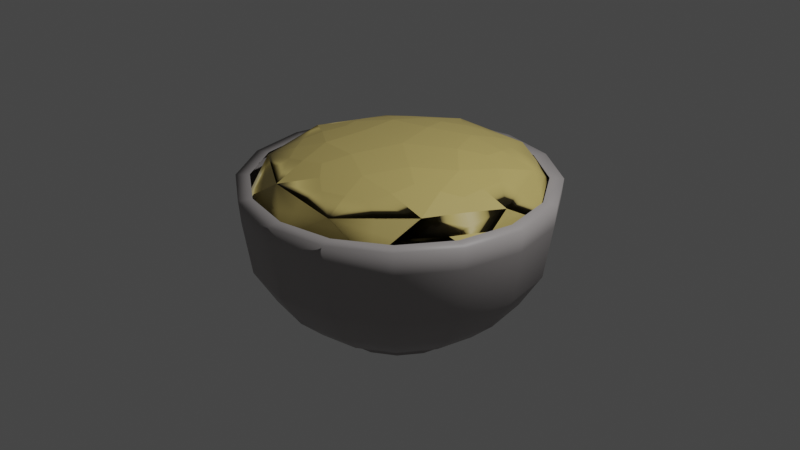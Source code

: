 # Source: porridge.blend  (saved by Blender 3.2.14; exported with 4.5.12 LTS)
import bpy
from mathutils import Matrix  # noqa: F401  (used for matrix-valued properties, if any)

bpy.ops.wm.read_factory_settings(use_empty=True)
scene = bpy.context.scene
scene.name = 'Scene'

# ---- collections
col_collection = bpy.data.collections.new('Collection'); scene.collection.children.link(col_collection)

# ---- materials (node trees are filled in below, after node groups)
mat_bowl = bpy.data.materials.new('Bowl')
mat_bowl.use_transparent_shadow = False
mat_bowl.diffuse_color = (0.3576, 0.3339, 0.3303, 1.0)
mat_bowl.roughness = 0.5
mat_oat = bpy.data.materials.new('Oat')
mat_oat.use_transparent_shadow = False
mat_oat.diffuse_color = (0.4037, 0.2951, 0.09747, 1.0)
mat_oat.roughness = 0.5
mat_material_002 = bpy.data.materials.new('Material.002')
mat_material_002.use_transparent_shadow = False
mat_material_002.diffuse_color = (0.563, 0.4439, 0.1478, 1.0)
mat_material_002.roughness = 0.5

# ---- material node trees
mat_bowl.use_nodes = True; mat_bowl.node_tree.nodes.clear()
_N = mat_bowl.node_tree.nodes; _L = mat_bowl.node_tree.links
n0 = _N.new('ShaderNodeBsdfPrincipled'); n0.name = 'Principled BSDF'; n0.location = (10, 300)
n0.distribution = 'GGX'
n0.subsurface_method = 'RANDOM_WALK_SKIN'
n0.inputs[0].default_value = (0.3576, 0.3339, 0.3303, 1.0)
n0.inputs[3].default_value = 1.45
n0.inputs[27].default_value = (0.0, 0.0, 0.0, 1.0)
n0.inputs[28].default_value = 1.0
n1 = _N.new('ShaderNodeOutputMaterial'); n1.name = 'Material Output'; n1.location = (300, 300)
n2 = _N.new('ShaderNodeNormalMap'); n2.name = 'Normal Map'; n2.location = (-300, -300)
n2.label = 'Normal/Map'
n2.inputs[0].default_value = 0.0
_L.new(n0.outputs[0], n1.inputs[0])
_L.new(n2.outputs[0], n0.inputs[5])
n1.is_active_output = True
mat_oat.use_nodes = True; mat_oat.node_tree.nodes.clear()
_N = mat_oat.node_tree.nodes; _L = mat_oat.node_tree.links
n0 = _N.new('ShaderNodeBsdfPrincipled'); n0.name = 'Principled BSDF'; n0.location = (10, 300)
n0.distribution = 'GGX'
n0.subsurface_method = 'RANDOM_WALK_SKIN'
n0.inputs[0].default_value = (0.4037, 0.2951, 0.09747, 1.0)
n0.inputs[3].default_value = 1.45
n0.inputs[27].default_value = (0.0, 0.0, 0.0, 1.0)
n0.inputs[28].default_value = 1.0
n1 = _N.new('ShaderNodeOutputMaterial'); n1.name = 'Material Output'; n1.location = (300, 300)
n2 = _N.new('ShaderNodeNormalMap'); n2.name = 'Normal Map'; n2.location = (-300, -300)
n2.label = 'Normal/Map'
n2.inputs[0].default_value = 0.0
_L.new(n0.outputs[0], n1.inputs[0])
_L.new(n2.outputs[0], n0.inputs[5])
n1.is_active_output = True
mat_material_002.use_nodes = True; mat_material_002.node_tree.nodes.clear()
_N = mat_material_002.node_tree.nodes; _L = mat_material_002.node_tree.links
n0 = _N.new('ShaderNodeBsdfPrincipled'); n0.name = 'Principled BSDF'; n0.location = (10, 300)
n0.distribution = 'GGX'
n0.subsurface_method = 'RANDOM_WALK_SKIN'
n0.inputs[0].default_value = (0.563, 0.4439, 0.1478, 1.0)
n0.inputs[3].default_value = 1.45
n0.inputs[27].default_value = (0.0, 0.0, 0.0, 1.0)
n0.inputs[28].default_value = 1.0
n1 = _N.new('ShaderNodeOutputMaterial'); n1.name = 'Material Output'; n1.location = (300, 300)
n2 = _N.new('ShaderNodeNormalMap'); n2.name = 'Normal Map'; n2.location = (-300, -300)
n2.label = 'Normal/Map'
n2.inputs[0].default_value = 0.0
_L.new(n0.outputs[0], n1.inputs[0])
_L.new(n2.outputs[0], n0.inputs[5])
n1.is_active_output = True

# ---- world
world_world = bpy.data.worlds.new('World'); scene.world = world_world
world_world.use_nodes = True; world_world.node_tree.nodes.clear()
_N = world_world.node_tree.nodes; _L = world_world.node_tree.links
n0 = _N.new('ShaderNodeOutputWorld'); n0.name = 'World Output'; n0.location = (300, 300)
n1 = _N.new('ShaderNodeBackground'); n1.name = 'Background'; n1.location = (10, 300)
n1.inputs[0].default_value = (0.05088, 0.05088, 0.05088, 1.0)
_L.new(n1.outputs[0], n0.inputs[0])
n0.is_active_output = True
world_world.color = (0.05088, 0.05088, 0.05088)
world_world.use_sun_shadow = False
world_world.sun_shadow_jitter_overblur = 0.0

# ---- cameras
cam_camera = bpy.data.cameras.new('Camera')
cam_camera.clip_end = 100.0
cam_camera.ortho_scale = 7.314

# ---- lights
light_light = bpy.data.lights.new('Light', 'POINT')
light_light.transmission_factor = 0.0
light_light.energy = 1000.0
light_light.shadow_soft_size = 0.1
light_light.shadow_maximum_resolution = 0.006
light_light.use_absolute_resolution = True

# ---- meshes
me_plane_001 = bpy.data.meshes.new('Plane.001')
me_plane_001.from_pydata([(1.191, 0.6961, 1.457e-07), (0.9359, 1.041, 1.809e-07), (1.045, 0.8353, 1.58e-07), (1.105, 0.7093, 1.437e-07), (0.6938, 1.306, 2.06e-07), (0.3258, 1.532, 2.202e-07), (-0.2345, 1.614, 2.069e-07), (-0.4666, 1.634, 1.994e-07), (1.197, 5.561e-05, 5.231e-08), (-0.4723, 1.491, 1.799e-07), (1.191, 0.6431, 0.2664), (0.9359, 0.9617, 0.3983), (1.045, 0.7717, 0.3197), (1.105, 0.6553, 0.2715), (0.6938, 1.207, 0.4998), (0.3258, 1.415, 0.5861), (-0.2345, 1.492, 0.6178), (-0.4666, 1.51, 0.6254), (1.197, 5.136e-05, 2.133e-05), (-0.4723, 1.378, 0.5707), (1.191, 0.4922, 0.4922), (0.9359, 0.736, 0.736), (1.045, 0.5907, 0.5907), (1.105, 0.5016, 0.5016), (0.6938, 0.9236, 0.9236), (0.3258, 1.083, 1.083), (-0.2345, 1.142, 1.142), (-0.4666, 1.156, 1.156), (1.197, 3.929e-05, 3.936e-05), (-0.4723, 1.054, 1.054), (1.191, 0.2664, 0.6431), (0.9359, 0.3983, 0.9617), (1.045, 0.3197, 0.7717), (1.105, 0.2715, 0.6553), (0.6938, 0.4998, 1.207), (0.3258, 0.5861, 1.415), (-0.2345, 0.6178, 1.492), (-0.4666, 0.6254, 1.51), (1.197, 2.123e-05, 5.14e-05), (-0.4723, 0.5707, 1.378), (1.191, -1.761e-07, 0.6961), (0.9359, -2.264e-07, 1.041), (1.045, -1.945e-07, 0.8353), (1.105, -1.747e-07, 0.7093), (0.6938, -2.631e-07, 1.306), (0.3258, -2.872e-07, 1.532), (-0.2345, -2.774e-07, 1.614), (-0.4666, -2.708e-07, 1.634), (1.197, -5.231e-08, 5.561e-05), (-0.4723, -2.451e-07, 1.491), (1.191, -0.2664, 0.6431), (0.9359, -0.3983, 0.9617), (1.045, -0.3197, 0.7717), (1.105, -0.2715, 0.6553), (0.6938, -0.4998, 1.207), (0.3258, -0.5861, 1.415), (-0.2345, -0.6178, 1.492), (-0.4666, -0.6254, 1.51), (1.197, -2.133e-05, 5.136e-05), (-0.4723, -0.5707, 1.378), (1.191, -0.4922, 0.4922), (0.9359, -0.736, 0.736), (1.045, -0.5907, 0.5907), (1.105, -0.5016, 0.5016), (0.6938, -0.9236, 0.9236), (0.3258, -1.083, 1.083), (-0.2345, -1.142, 1.142), (-0.4666, -1.156, 1.156), (1.197, -3.936e-05, 3.929e-05), (-0.4723, -1.054, 1.054), (1.191, -0.6431, 0.2664), (0.9359, -0.9617, 0.3983), (1.045, -0.7717, 0.3197), (1.105, -0.6553, 0.2715), (0.6938, -1.207, 0.4998), (0.3258, -1.415, 0.5861), (-0.2345, -1.492, 0.6178), (-0.4666, -1.51, 0.6254), (1.197, -5.14e-05, 2.123e-05), (-0.4723, -1.378, 0.5707), (1.191, -0.6961, -2.065e-07), (0.9359, -1.041, -2.719e-07), (1.045, -0.8353, -2.311e-07), (1.105, -0.7093, -2.057e-07), (0.6938, -1.306, -3.202e-07), (0.3258, -1.532, -3.541e-07), (-0.2345, -1.614, -3.48e-07), (-0.4666, -1.634, -3.423e-07), (1.197, -5.561e-05, -5.232e-08), (-0.4723, -1.491, -3.103e-07), (1.191, -0.6431, -0.2664), (0.9359, -0.9617, -0.3983), (1.045, -0.7717, -0.3197), (1.105, -0.6553, -0.2715), (0.6938, -1.207, -0.4998), (0.3258, -1.415, -0.5861), (-0.2345, -1.492, -0.6178), (-0.4666, -1.51, -0.6254), (1.197, -5.136e-05, -2.133e-05), (-0.4723, -1.378, -0.5707), (1.191, -0.4922, -0.4922), (0.9359, -0.736, -0.736), (1.045, -0.5907, -0.5907), (1.105, -0.5016, -0.5016), (0.6938, -0.9236, -0.9236), (0.3258, -1.083, -1.083), (-0.2345, -1.142, -1.142), (-0.4666, -1.156, -1.156), (1.197, -3.929e-05, -3.936e-05), (-0.4723, -1.054, -1.054), (1.191, -0.2664, -0.6431), (0.9359, -0.3983, -0.9617), (1.045, -0.3197, -0.7717), (1.105, -0.2715, -0.6553), (0.6938, -0.4998, -1.207), (0.3258, -0.5861, -1.415), (-0.2345, -0.6178, -1.492), (-0.4666, -0.6254, -1.51), (1.197, -2.123e-05, -5.14e-05), (-0.4723, -0.5707, -1.378), (1.191, 1.54e-07, -0.6961), (0.9359, 1.933e-07, -1.041), (1.045, 1.68e-07, -0.8353), (1.105, 1.522e-07, -0.7093), (0.6938, 2.216e-07, -1.306), (0.3258, 2.385e-07, -1.532), (-0.2345, 2.261e-07, -1.614), (-0.4666, 2.189e-07, -1.634), (1.197, 5.231e-08, -5.561e-05), (-0.4723, 1.977e-07, -1.491), (1.191, 0.2664, -0.6431), (0.9359, 0.3983, -0.9617), (1.045, 0.3197, -0.7717), (1.105, 0.2715, -0.6553), (0.6938, 0.4998, -1.207), (0.3258, 0.5861, -1.415), (-0.2345, 0.6178, -1.492), (-0.4666, 0.6254, -1.51), (1.197, 2.133e-05, -5.136e-05), (-0.4723, 0.5707, -1.378), (1.191, 0.4922, -0.4922), (0.9359, 0.736, -0.736), (1.045, 0.5907, -0.5907), (1.105, 0.5016, -0.5016), (0.6938, 0.9236, -0.9236), (0.3258, 1.083, -1.083), (-0.2345, 1.142, -1.142), (-0.4666, 1.156, -1.156), (1.197, 3.936e-05, -3.929e-05), (-0.4723, 1.054, -1.054), (1.191, 0.6431, -0.2664), (0.9359, 0.9617, -0.3983), (1.045, 0.7717, -0.3197), (1.105, 0.6553, -0.2715), (0.6938, 1.207, -0.4998), (0.3258, 1.415, -0.5861), (-0.2345, 1.492, -0.6178), (-0.4666, 1.51, -0.6254), (1.197, 5.14e-05, -2.123e-05), (-0.4723, 1.378, -0.5707)], [], [(4, 5, 15, 14), (14, 15, 25, 24), (24, 25, 35, 34), (34, 35, 45, 44), (44, 45, 55, 54), (54, 55, 65, 64), (64, 65, 75, 74), (74, 75, 85, 84), (84, 85, 95, 94), (94, 95, 105, 104), (104, 105, 115, 114), (114, 115, 125, 124), (124, 125, 135, 134), (134, 135, 145, 144), (144, 145, 155, 154), (154, 155, 5, 4), (1, 4, 14, 11), (11, 14, 24, 21), (21, 24, 34, 31), (31, 34, 44, 41), (41, 44, 54, 51), (51, 54, 64, 61), (61, 64, 74, 71), (71, 74, 84, 81), (81, 84, 94, 91), (91, 94, 104, 101), (101, 104, 114, 111), (111, 114, 124, 121), (121, 124, 134, 131), (131, 134, 144, 141), (141, 144, 154, 151), (151, 154, 4, 1), (2, 1, 11, 12), (12, 11, 21, 22), (22, 21, 31, 32), (32, 31, 41, 42), (42, 41, 51, 52), (52, 51, 61, 62), (62, 61, 71, 72), (72, 71, 81, 82), (82, 81, 91, 92), (92, 91, 101, 102), (102, 101, 111, 112), (112, 111, 121, 122), (122, 121, 131, 132), (132, 131, 141, 142), (142, 141, 151, 152), (152, 151, 1, 2), (3, 2, 12, 13), (13, 12, 22, 23), (23, 22, 32, 33), (33, 32, 42, 43), (43, 42, 52, 53), (53, 52, 62, 63), (63, 62, 72, 73), (73, 72, 82, 83), (83, 82, 92, 93), (93, 92, 102, 103), (103, 102, 112, 113), (113, 112, 122, 123), (123, 122, 132, 133), (133, 132, 142, 143), (143, 142, 152, 153), (153, 152, 2, 3), (0, 3, 13, 10), (10, 13, 23, 20), (20, 23, 33, 30), (30, 33, 43, 40), (40, 43, 53, 50), (50, 53, 63, 60), (60, 63, 73, 70), (70, 73, 83, 80), (80, 83, 93, 90), (90, 93, 103, 100), (100, 103, 113, 110), (110, 113, 123, 120), (120, 123, 133, 130), (130, 133, 143, 140), (140, 143, 153, 150), (150, 153, 3, 0), (5, 6, 16, 15), (15, 16, 26, 25), (25, 26, 36, 35), (35, 36, 46, 45), (45, 46, 56, 55), (55, 56, 66, 65), (65, 66, 76, 75), (75, 76, 86, 85), (85, 86, 96, 95), (95, 96, 106, 105), (105, 106, 116, 115), (115, 116, 126, 125), (125, 126, 136, 135), (135, 136, 146, 145), (145, 146, 156, 155), (155, 156, 6, 5), (6, 7, 17, 16), (16, 17, 27, 26), (26, 27, 37, 36), (36, 37, 47, 46), (46, 47, 57, 56), (56, 57, 67, 66), (66, 67, 77, 76), (76, 77, 87, 86), (86, 87, 97, 96), (96, 97, 107, 106), (106, 107, 117, 116), (116, 117, 127, 126), (126, 127, 137, 136), (136, 137, 147, 146), (146, 147, 157, 156), (156, 157, 7, 6), (8, 0, 10, 18), (18, 10, 20, 28), (28, 20, 30, 38), (38, 30, 40, 48), (48, 40, 50, 58), (58, 50, 60, 68), (68, 60, 70, 78), (78, 70, 80, 88), (88, 80, 90, 98), (98, 90, 100, 108), (108, 100, 110, 118), (118, 110, 120, 128), (128, 120, 130, 138), (138, 130, 140, 148), (148, 140, 150, 158), (158, 150, 0, 8), (7, 9, 19, 17), (17, 19, 29, 27), (27, 29, 39, 37), (37, 39, 49, 47), (47, 49, 59, 57), (57, 59, 69, 67), (67, 69, 79, 77), (77, 79, 89, 87), (87, 89, 99, 97), (97, 99, 109, 107), (107, 109, 119, 117), (117, 119, 129, 127), (127, 129, 139, 137), (137, 139, 149, 147), (147, 149, 159, 157), (157, 159, 9, 7)])
me_plane_001.polygons.foreach_set('use_smooth', [True] * 144)
_uv = me_plane_001.uv_layers.new(name='UVMap')
_uv.uv.foreach_set('vector', [0.0, 0.6938, 0.0, 0.3258, 0.0625, 0.3258, 0.0625, 0.6938, 0.0625, 0.6938, 0.0625, 0.3258, 0.125, 0.3258, 0.125, 0.6938, 0.125, 0.6938, 0.125, 0.3258, 0.1875, 0.3258, 0.1875, 0.6938, 0.1875, 0.6938, 0.1875, 0.3258, 0.25, 0.3258, 0.25, 0.6938, 0.25, 0.6938, 0.25, 0.3258, 0.3125, 0.3258, 0.3125, 0.6938, 0.3125, 0.6938, 0.3125, 0.3258, 0.375, 0.3258, 0.375, 0.6938, 0.375, 0.6938, 0.375, 0.3258, 0.4375, 0.3258, 0.4375, 0.6938, 0.4375, 0.6938, 0.4375, 0.3258, 0.5, 0.3258, 0.5, 0.6938, 0.5, 0.6938, 0.5, 0.3258, 0.5625, 0.3258, 0.5625, 0.6938, 0.5625, 0.6938, 0.5625, 0.3258, 0.625, 0.3258, 0.625, 0.6938, 0.625, 0.6938, 0.625, 0.3258, 0.6875, 0.3258, 0.6875, 0.6938, 0.6875, 0.6938, 0.6875, 0.3258, 0.75, 0.3258, 0.75, 0.6938, 0.75, 0.6938, 0.75, 0.3258, 0.8125, 0.3258, 0.8125, 0.6938, 0.8125, 0.6938, 0.8125, 0.3258, 0.875, 0.3258, 0.875, 0.6938, 0.875, 0.6938, 0.875, 0.3258, 0.9375, 0.3258, 0.9375, 0.6938, 0.9375, 0.6938, 0.9375, 0.3258, 1.0, 0.3258, 1.0, 0.6938, 0.0, 0.9359, 0.0, 0.6938, 0.0625, 0.6938, 0.0625, 0.9359, 0.0625, 0.9359, 0.0625, 0.6938, 0.125, 0.6938, 0.125, 0.9359, 0.125, 0.9359, 0.125, 0.6938, 0.1875, 0.6938, 0.1875, 0.9359, 0.1875, 0.9359, 0.1875, 0.6938, 0.25, 0.6938, 0.25, 0.9359, 0.25, 0.9359, 0.25, 0.6938, 0.3125, 0.6938, 0.3125, 0.9359, 0.3125, 0.9359, 0.3125, 0.6938, 0.375, 0.6938, 0.375, 0.9359, 0.375, 0.9359, 0.375, 0.6938, 0.4375, 0.6938, 0.4375, 0.9359, 0.4375, 0.9359, 0.4375, 0.6938, 0.5, 0.6938, 0.5, 0.9359, 0.5, 0.9359, 0.5, 0.6938, 0.5625, 0.6938, 0.5625, 0.9359, 0.5625, 0.9359, 0.5625, 0.6938, 0.625, 0.6938, 0.625, 0.9359, 0.625, 0.9359, 0.625, 0.6938, 0.6875, 0.6938, 0.6875, 0.9359, 0.6875, 0.9359, 0.6875, 0.6938, 0.75, 0.6938, 0.75, 0.9359, 0.75, 0.9359, 0.75, 0.6938, 0.8125, 0.6938, 0.8125, 0.9359, 0.8125, 0.9359, 0.8125, 0.6938, 0.875, 0.6938, 0.875, 0.9359, 0.875, 0.9359, 0.875, 0.6938, 0.9375, 0.6938, 0.9375, 0.9359, 0.9375, 0.9359, 0.9375, 0.6938, 1.0, 0.6938, 1.0, 0.9359, 0.0, 1.045, 0.0, 0.9359, 0.0625, 0.9359, 0.0625, 1.045, 0.0625, 1.045, 0.0625, 0.9359, 0.125, 0.9359, 0.125, 1.045, 0.125, 1.045, 0.125, 0.9359, 0.1875, 0.9359, 0.1875, 1.045, 0.1875, 1.045, 0.1875, 0.9359, 0.25, 0.9359, 0.25, 1.045, 0.25, 1.045, 0.25, 0.9359, 0.3125, 0.9359, 0.3125, 1.045, 0.3125, 1.045, 0.3125, 0.9359, 0.375, 0.9359, 0.375, 1.045, 0.375, 1.045, 0.375, 0.9359, 0.4375, 0.9359, 0.4375, 1.045, 0.4375, 1.045, 0.4375, 0.9359, 0.5, 0.9359, 0.5, 1.045, 0.5, 1.045, 0.5, 0.9359, 0.5625, 0.9359, 0.5625, 1.045, 0.5625, 1.045, 0.5625, 0.9359, 0.625, 0.9359, 0.625, 1.045, 0.625, 1.045, 0.625, 0.9359, 0.6875, 0.9359, 0.6875, 1.045, 0.6875, 1.045, 0.6875, 0.9359, 0.75, 0.9359, 0.75, 1.045, 0.75, 1.045, 0.75, 0.9359, 0.8125, 0.9359, 0.8125, 1.045, 0.8125, 1.045, 0.8125, 0.9359, 0.875, 0.9359, 0.875, 1.045, 0.875, 1.045, 0.875, 0.9359, 0.9375, 0.9359, 0.9375, 1.045, 0.9375, 1.045, 0.9375, 0.9359, 1.0, 0.9359, 1.0, 1.045, 0.0, 1.105, 0.0, 1.045, 0.0625, 1.045, 0.0625, 1.105, 0.0625, 1.105, 0.0625, 1.045, 0.125, 1.045, 0.125, 1.105, 0.125, 1.105, 0.125, 1.045, 0.1875, 1.045, 0.1875, 1.105, 0.1875, 1.105, 0.1875, 1.045, 0.25, 1.045, 0.25, 1.105, 0.25, 1.105, 0.25, 1.045, 0.3125, 1.045, 0.3125, 1.105, 0.3125, 1.105, 0.3125, 1.045, 0.375, 1.045, 0.375, 1.105, 0.375, 1.105, 0.375, 1.045, 0.4375, 1.045, 0.4375, 1.105, 0.4375, 1.105, 0.4375, 1.045, 0.5, 1.045, 0.5, 1.105, 0.5, 1.105, 0.5, 1.045, 0.5625, 1.045, 0.5625, 1.105, 0.5625, 1.105, 0.5625, 1.045, 0.625, 1.045, 0.625, 1.105, 0.625, 1.105, 0.625, 1.045, 0.6875, 1.045, 0.6875, 1.105, 0.6875, 1.105, 0.6875, 1.045, 0.75, 1.045, 0.75, 1.105, 0.75, 1.105, 0.75, 1.045, 0.8125, 1.045, 0.8125, 1.105, 0.8125, 1.105, 0.8125, 1.045, 0.875, 1.045, 0.875, 1.105, 0.875, 1.105, 0.875, 1.045, 0.9375, 1.045, 0.9375, 1.105, 0.9375, 1.105, 0.9375, 1.045, 1.0, 1.045, 1.0, 1.105, 0.0, 1.191, 0.0, 1.105, 0.0625, 1.105, 0.0625, 1.191, 0.0625, 1.191, 0.0625, 1.105, 0.125, 1.105, 0.125, 1.191, 0.125, 1.191, 0.125, 1.105, 0.1875, 1.105, 0.1875, 1.191, 0.1875, 1.191, 0.1875, 1.105, 0.25, 1.105, 0.25, 1.191, 0.25, 1.191, 0.25, 1.105, 0.3125, 1.105, 0.3125, 1.191, 0.3125, 1.191, 0.3125, 1.105, 0.375, 1.105, 0.375, 1.191, 0.375, 1.191, 0.375, 1.105, 0.4375, 1.105, 0.4375, 1.191, 0.4375, 1.191, 0.4375, 1.105, 0.5, 1.105, 0.5, 1.191, 0.5, 1.191, 0.5, 1.105, 0.5625, 1.105, 0.5625, 1.191, 0.5625, 1.191, 0.5625, 1.105, 0.625, 1.105, 0.625, 1.191, 0.625, 1.191, 0.625, 1.105, 0.6875, 1.105, 0.6875, 1.191, 0.6875, 1.191, 0.6875, 1.105, 0.75, 1.105, 0.75, 1.191, 0.75, 1.191, 0.75, 1.105, 0.8125, 1.105, 0.8125, 1.191, 0.8125, 1.191, 0.8125, 1.105, 0.875, 1.105, 0.875, 1.191, 0.875, 1.191, 0.875, 1.105, 0.9375, 1.105, 0.9375, 1.191, 0.9375, 1.191, 0.9375, 1.105, 1.0, 1.105, 1.0, 1.191, 0.0, 0.3258, 0.0, -0.2345, 0.0625, -0.2345, 0.0625, 0.3258, 0.0625, 0.3258, 0.0625, -0.2345, 0.125, -0.2345, 0.125, 0.3258, 0.125, 0.3258, 0.125, -0.2345, 0.1875, -0.2345, 0.1875, 0.3258, 0.1875, 0.3258, 0.1875, -0.2345, 0.25, -0.2345, 0.25, 0.3258, 0.25, 0.3258, 0.25, -0.2345, 0.3125, -0.2345, 0.3125, 0.3258, 0.3125, 0.3258, 0.3125, -0.2345, 0.375, -0.2345, 0.375, 0.3258, 0.375, 0.3258, 0.375, -0.2345, 0.4375, -0.2345, 0.4375, 0.3258, 0.4375, 0.3258, 0.4375, -0.2345, 0.5, -0.2345, 0.5, 0.3258, 0.5, 0.3258, 0.5, -0.2345, 0.5625, -0.2345, 0.5625, 0.3258, 0.5625, 0.3258, 0.5625, -0.2345, 0.625, -0.2345, 0.625, 0.3258, 0.625, 0.3258, 0.625, -0.2345, 0.6875, -0.2345, 0.6875, 0.3258, 0.6875, 0.3258, 0.6875, -0.2345, 0.75, -0.2345, 0.75, 0.3258, 0.75, 0.3258, 0.75, -0.2345, 0.8125, -0.2345, 0.8125, 0.3258, 0.8125, 0.3258, 0.8125, -0.2345, 0.875, -0.2345, 0.875, 0.3258, 0.875, 0.3258, 0.875, -0.2345, 0.9375, -0.2345, 0.9375, 0.3258, 0.9375, 0.3258, 0.9375, -0.2345, 1.0, -0.2345, 1.0, 0.3258, 0.0, -0.2345, 0.0, -0.4666, 0.0625, -0.4666, 0.0625, -0.2345, 0.0625, -0.2345, 0.0625, -0.4666, 0.125, -0.4666, 0.125, -0.2345, 0.125, -0.2345, 0.125, -0.4666, 0.1875, -0.4666, 0.1875, -0.2345, 0.1875, -0.2345, 0.1875, -0.4666, 0.25, -0.4666, 0.25, -0.2345, 0.25, -0.2345, 0.25, -0.4666, 0.3125, -0.4666, 0.3125, -0.2345, 0.3125, -0.2345, 0.3125, -0.4666, 0.375, -0.4666, 0.375, -0.2345, 0.375, -0.2345, 0.375, -0.4666, 0.4375, -0.4666, 0.4375, -0.2345, 0.4375, -0.2345, 0.4375, -0.4666, 0.5, -0.4666, 0.5, -0.2345, 0.5, -0.2345, 0.5, -0.4666, 0.5625, -0.4666, 0.5625, -0.2345, 0.5625, -0.2345, 0.5625, -0.4666, 0.625, -0.4666, 0.625, -0.2345, 0.625, -0.2345, 0.625, -0.4666, 0.6875, -0.4666, 0.6875, -0.2345, 0.6875, -0.2345, 0.6875, -0.4666, 0.75, -0.4666, 0.75, -0.2345, 0.75, -0.2345, 0.75, -0.4666, 0.8125, -0.4666, 0.8125, -0.2345, 0.8125, -0.2345, 0.8125, -0.4666, 0.875, -0.4666, 0.875, -0.2345, 0.875, -0.2345, 0.875, -0.4666, 0.9375, -0.4666, 0.9375, -0.2345, 0.9375, -0.2345, 0.9375, -0.4666, 1.0, -0.4666, 1.0, -0.2345, 0.0, 1.197, 0.0, 1.191, 0.0625, 1.191, 0.0625, 1.197, 0.0625, 1.197, 0.0625, 1.191, 0.125, 1.191, 0.125, 1.197, 0.125, 1.197, 0.125, 1.191, 0.1875, 1.191, 0.1875, 1.197, 0.1875, 1.197, 0.1875, 1.191, 0.25, 1.191, 0.25, 1.197, 0.25, 1.197, 0.25, 1.191, 0.3125, 1.191, 0.3125, 1.197, 0.3125, 1.197, 0.3125, 1.191, 0.375, 1.191, 0.375, 1.197, 0.375, 1.197, 0.375, 1.191, 0.4375, 1.191, 0.4375, 1.197, 0.4375, 1.197, 0.4375, 1.191, 0.5, 1.191, 0.5, 1.197, 0.5, 1.197, 0.5, 1.191, 0.5625, 1.191, 0.5625, 1.197, 0.5625, 1.197, 0.5625, 1.191, 0.625, 1.191, 0.625, 1.197, 0.625, 1.197, 0.625, 1.191, 0.6875, 1.191, 0.6875, 1.197, 0.6875, 1.197, 0.6875, 1.191, 0.75, 1.191, 0.75, 1.197, 0.75, 1.197, 0.75, 1.191, 0.8125, 1.191, 0.8125, 1.197, 0.8125, 1.197, 0.8125, 1.191, 0.875, 1.191, 0.875, 1.197, 0.875, 1.197, 0.875, 1.191, 0.9375, 1.191, 0.9375, 1.197, 0.9375, 1.197, 0.9375, 1.191, 1.0, 1.191, 1.0, 1.197, 0.0, -0.4666, 0.0, -0.4723, 0.0625, -0.4723, 0.0625, -0.4666, 0.0625, -0.4666, 0.0625, -0.4723, 0.125, -0.4723, 0.125, -0.4666, 0.125, -0.4666, 0.125, -0.4723, 0.1875, -0.4723, 0.1875, -0.4666, 0.1875, -0.4666, 0.1875, -0.4723, 0.25, -0.4723, 0.25, -0.4666, 0.25, -0.4666, 0.25, -0.4723, 0.3125, -0.4723, 0.3125, -0.4666, 0.3125, -0.4666, 0.3125, -0.4723, 0.375, -0.4723, 0.375, -0.4666, 0.375, -0.4666, 0.375, -0.4723, 0.4375, -0.4723, 0.4375, -0.4666, 0.4375, -0.4666, 0.4375, -0.4723, 0.5, -0.4723, 0.5, -0.4666, 0.5, -0.4666, 0.5, -0.4723, 0.5625, -0.4723, 0.5625, -0.4666, 0.5625, -0.4666, 0.5625, -0.4723, 0.625, -0.4723, 0.625, -0.4666, 0.625, -0.4666, 0.625, -0.4723, 0.6875, -0.4723, 0.6875, -0.4666, 0.6875, -0.4666, 0.6875, -0.4723, 0.75, -0.4723, 0.75, -0.4666, 0.75, -0.4666, 0.75, -0.4723, 0.8125, -0.4723, 0.8125, -0.4666, 0.8125, -0.4666, 0.8125, -0.4723, 0.875, -0.4723, 0.875, -0.4666, 0.875, -0.4666, 0.875, -0.4723, 0.9375, -0.4723, 0.9375, -0.4666, 0.9375, -0.4666, 0.9375, -0.4723, 1.0, -0.4723, 1.0, -0.4666])
me_plane_001.materials.append(mat_bowl)
me_plane_001.update()
me_plane_001.normals_split_custom_set([tuple(v) for v in zip(*[iter([0.6284, 0.7779, 2.85e-07, 0.3335, 0.9427, 3.478e-07, 0.3335, 0.871, 0.3608, 0.6284, 0.7187, 0.2977, 0.6284, 0.7187, 0.2977, 0.3335, 0.871, 0.3608, 0.3335, 0.6666, 0.6666, 0.6284, 0.5501, 0.5501, 0.6284, 0.5501, 0.5501, 0.3335, 0.6666, 0.6666, 0.3335, 0.3608, 0.871, 0.6284, 0.2977, 0.7187, 0.6284, 0.2977, 0.7187, 0.3335, 0.3608, 0.871, 0.3335, -1.915e-07, 0.9427, 0.6284, -1.99e-07, 0.7779, 0.6284, -1.99e-07, 0.7779, 0.3335, -1.915e-07, 0.9427, 0.3335, -0.3608, 0.871, 0.6284, -0.2977, 0.7187, 0.6284, -0.2977, 0.7187, 0.3335, -0.3608, 0.871, 0.3335, -0.6666, 0.6666, 0.6284, -0.5501, 0.5501, 0.6284, -0.5501, 0.5501, 0.3335, -0.6666, 0.6666, 0.3335, -0.871, 0.3608, 0.6284, -0.7187, 0.2977, 0.6284, -0.7187, 0.2977, 0.3335, -0.871, 0.3608, 0.3335, -0.9427, -3.73e-07, 0.6284, -0.7779, -2.923e-07, 0.6284, -0.7779, -2.923e-07, 0.3335, -0.9427, -3.73e-07, 0.3335, -0.871, -0.3608, 0.6284, -0.7187, -0.2977, 0.6284, -0.7187, -0.2977, 0.3335, -0.871, -0.3608, 0.3335, -0.6666, -0.6666, 0.6284, -0.5501, -0.5501, 0.6284, -0.5501, -0.5501, 0.3335, -0.6666, -0.6666, 0.3335, -0.3608, -0.871, 0.6284, -0.2977, -0.7187, 0.6284, -0.2977, -0.7187, 0.3335, -0.3608, -0.871, 0.3335, 3.528e-07, -0.9427, 0.6284, 2.801e-07, -0.7779, 0.6284, 2.801e-07, -0.7779, 0.3335, 3.528e-07, -0.9427, 0.3335, 0.3608, -0.871, 0.6284, 0.2977, -0.7187, 0.6284, 0.2977, -0.7187, 0.3335, 0.3608, -0.871, 0.3335, 0.6666, -0.6666, 0.6284, 0.5501, -0.5501, 0.6284, 0.5501, -0.5501, 0.3335, 0.6666, -0.6666, 0.3335, 0.871, -0.3608, 0.6284, 0.7187, -0.2977, 0.6284, 0.7187, -0.2977, 0.3335, 0.871, -0.3608, 0.3335, 0.9427, 3.478e-07, 0.6284, 0.7779, 2.85e-07, 0.8098, 0.5867, 1.457e-07, 0.6284, 0.7779, 2.85e-07, 0.6284, 0.7187, 0.2977, 0.8098, 0.542, 0.2245, 0.8098, 0.542, 0.2245, 0.6284, 0.7187, 0.2977, 0.6284, 0.5501, 0.5501, 0.8098, 0.4149, 0.4149, 0.8098, 0.4149, 0.4149, 0.6284, 0.5501, 0.5501, 0.6284, 0.2977, 0.7187, 0.8098, 0.2245, 0.542, 0.8098, 0.2245, 0.542, 0.6284, 0.2977, 0.7187, 0.6284, -1.99e-07, 0.7779, 0.8098, -1.36e-07, 0.5867, 0.8098, -1.36e-07, 0.5867, 0.6284, -1.99e-07, 0.7779, 0.6284, -0.2977, 0.7187, 0.8098, -0.2245, 0.542, 0.8098, -0.2245, 0.542, 0.6284, -0.2977, 0.7187, 0.6284, -0.5501, 0.5501, 0.8098, -0.4149, 0.4149, 0.8098, -0.4149, 0.4149, 0.6284, -0.5501, 0.5501, 0.6284, -0.7187, 0.2977, 0.8098, -0.542, 0.2245, 0.8098, -0.542, 0.2245, 0.6284, -0.7187, 0.2977, 0.6284, -0.7779, -2.923e-07, 0.8098, -0.5867, -1.676e-07, 0.8098, -0.5867, -1.676e-07, 0.6284, -0.7779, -2.923e-07, 0.6284, -0.7187, -0.2977, 0.8098, -0.542, -0.2245, 0.8098, -0.542, -0.2245, 0.6284, -0.7187, -0.2977, 0.6284, -0.5501, -0.5501, 0.8098, -0.4149, -0.4149, 0.8098, -0.4149, -0.4149, 0.6284, -0.5501, -0.5501, 0.6284, -0.2977, -0.7187, 0.8098, -0.2245, -0.542, 0.8098, -0.2245, -0.542, 0.6284, -0.2977, -0.7187, 0.6284, 2.801e-07, -0.7779, 0.8098, 1.919e-07, -0.5867, 0.8098, 1.919e-07, -0.5867, 0.6284, 2.801e-07, -0.7779, 0.6284, 0.2977, -0.7187, 0.8098, 0.2245, -0.542, 0.8098, 0.2245, -0.542, 0.6284, 0.2977, -0.7187, 0.6284, 0.5501, -0.5501, 0.8098, 0.4149, -0.4149, 0.8098, 0.4149, -0.4149, 0.6284, 0.5501, -0.5501, 0.6284, 0.7187, -0.2977, 0.8098, 0.542, -0.2245, 0.8098, 0.542, -0.2245, 0.6284, 0.7187, -0.2977, 0.6284, 0.7779, 2.85e-07, 0.8098, 0.5867, 1.457e-07, 0.8923, 0.4514, 9.54e-08, 0.8098, 0.5867, 1.457e-07, 0.8098, 0.542, 0.2245, 0.8923, 0.4171, 0.1727, 0.8923, 0.4171, 0.1727, 0.8098, 0.542, 0.2245, 0.8098, 0.4149, 0.4149, 0.8923, 0.3192, 0.3192, 0.8923, 0.3192, 0.3192, 0.8098, 0.4149, 0.4149, 0.8098, 0.2245, 0.542, 0.8923, 0.1727, 0.4171, 0.8923, 0.1727, 0.4171, 0.8098, 0.2245, 0.542, 0.8098, -1.36e-07, 0.5867, 0.8923, -1.3e-07, 0.4514, 0.8923, -1.3e-07, 0.4514, 0.8098, -1.36e-07, 0.5867, 0.8098, -0.2245, 0.542, 0.8923, -0.1727, 0.4171, 0.8923, -0.1727, 0.4171, 0.8098, -0.2245, 0.542, 0.8098, -0.4149, 0.4149, 0.8923, -0.3192, 0.3192, 0.8923, -0.3192, 0.3192, 0.8098, -0.4149, 0.4149, 0.8098, -0.542, 0.2245, 0.8923, -0.4171, 0.1727, 0.8923, -0.4171, 0.1727, 0.8098, -0.542, 0.2245, 0.8098, -0.5867, -1.676e-07, 0.8923, -0.4514, -1.276e-07, 0.8923, -0.4514, -1.276e-07, 0.8098, -0.5867, -1.676e-07, 0.8098, -0.542, -0.2245, 0.8923, -0.4171, -0.1727, 0.8923, -0.4171, -0.1727, 0.8098, -0.542, -0.2245, 0.8098, -0.4149, -0.4149, 0.8923, -0.3192, -0.3192, 0.8923, -0.3192, -0.3192, 0.8098, -0.4149, -0.4149, 0.8098, -0.2245, -0.542, 0.8923, -0.1727, -0.4171, 0.8923, -0.1727, -0.4171, 0.8098, -0.2245, -0.542, 0.8098, 1.919e-07, -0.5867, 0.8923, 7.99e-08, -0.4514, 0.8923, 7.99e-08, -0.4514, 0.8098, 1.919e-07, -0.5867, 0.8098, 0.2245, -0.542, 0.8923, 0.1727, -0.4171, 0.8923, 0.1727, -0.4171, 0.8098, 0.2245, -0.542, 0.8098, 0.4149, -0.4149, 0.8923, 0.3192, -0.3192, 0.8923, 0.3192, -0.3192, 0.8098, 0.4149, -0.4149, 0.8098, 0.542, -0.2245, 0.8923, 0.4171, -0.1727, 0.8923, 0.4171, -0.1727, 0.8098, 0.542, -0.2245, 0.8098, 0.5867, 1.457e-07, 0.8923, 0.4514, 9.54e-08, 0.6272, 0.7789, 1.373e-07, 0.8923, 0.4514, 9.54e-08, 0.8923, 0.4171, 0.1727, 0.6272, 0.7196, 0.2981, 0.6272, 0.7196, 0.2981, 0.8923, 0.4171, 0.1727, 0.8923, 0.3192, 0.3192, 0.6272, 0.5507, 0.5507, 0.6272, 0.5507, 0.5507, 0.8923, 0.3192, 0.3192, 0.8923, 0.1727, 0.4171, 0.6272, 0.2981, 0.7196, 0.6272, 0.2981, 0.7196, 0.8923, 0.1727, 0.4171, 0.8923, -1.3e-07, 0.4514, 0.6272, -2.228e-07, 0.7789, 0.6272, -2.228e-07, 0.7789, 0.8923, -1.3e-07, 0.4514, 0.8923, -0.1727, 0.4171, 0.6272, -0.2981, 0.7196, 0.6272, -0.2981, 0.7196, 0.8923, -0.1727, 0.4171, 0.8923, -0.3192, 0.3192, 0.6272, -0.5507, 0.5507, 0.6272, -0.5507, 0.5507, 0.8923, -0.3192, 0.3192, 0.8923, -0.4171, 0.1727, 0.6272, -0.7196, 0.2981, 0.6272, -0.7196, 0.2981, 0.8923, -0.4171, 0.1727, 0.8923, -0.4514, -1.276e-07, 0.6272, -0.7789, -2.28e-07, 0.6272, -0.7789, -2.28e-07, 0.8923, -0.4514, -1.276e-07, 0.8923, -0.4171, -0.1727, 0.6272, -0.7196, -0.2981, 0.6272, -0.7196, -0.2981, 0.8923, -0.4171, -0.1727, 0.8923, -0.3192, -0.3192, 0.6272, -0.5507, -0.5507, 0.6272, -0.5507, -0.5507, 0.8923, -0.3192, -0.3192, 0.8923, -0.1727, -0.4171, 0.6272, -0.2981, -0.7196, 0.6272, -0.2981, -0.7196, 0.8923, -0.1727, -0.4171, 0.8923, 7.99e-08, -0.4514, 0.6272, 2.072e-07, -0.7789, 0.6272, 2.072e-07, -0.7789, 0.8923, 7.99e-08, -0.4514, 0.8923, 0.1727, -0.4171, 0.6272, 0.2981, -0.7196, 0.6272, 0.2981, -0.7196, 0.8923, 0.1727, -0.4171, 0.8923, 0.3192, -0.3192, 0.6272, 0.5507, -0.5507, 0.6272, 0.5507, -0.5507, 0.8923, 0.3192, -0.3192, 0.8923, 0.4171, -0.1727, 0.6272, 0.7196, -0.2981, 0.6272, 0.7196, -0.2981, 0.8923, 0.4171, -0.1727, 0.8923, 0.4514, 9.54e-08, 0.6272, 0.7789, 1.373e-07, 0.7182, 0.6958, 7.961e-08, 0.6272, 0.7789, 1.373e-07, 0.6272, 0.7196, 0.2981, 0.7182, 0.6428, 0.2663, 0.7182, 0.6428, 0.2663, 0.6272, 0.7196, 0.2981, 0.6272, 0.5507, 0.5507, 0.7182, 0.492, 0.492, 0.7182, 0.492, 0.492, 0.6272, 0.5507, 0.5507, 0.6272, 0.2981, 0.7196, 0.7182, 0.2663, 0.6428, 0.7182, 0.2663, 0.6428, 0.6272, 0.2981, 0.7196, 0.6272, -2.228e-07, 0.7789, 0.7182, -3.292e-07, 0.6958, 0.7182, -3.292e-07, 0.6958, 0.6272, -2.228e-07, 0.7789, 0.6272, -0.2981, 0.7196, 0.7182, -0.2663, 0.6428, 0.7182, -0.2663, 0.6428, 0.6272, -0.2981, 0.7196, 0.6272, -0.5507, 0.5507, 0.7182, -0.492, 0.492, 0.7182, -0.492, 0.492, 0.6272, -0.5507, 0.5507, 0.6272, -0.7196, 0.2981, 0.7182, -0.6428, 0.2663, 0.7182, -0.6428, 0.2663, 0.6272, -0.7196, 0.2981, 0.6272, -0.7789, -2.28e-07, 0.7182, -0.6958, -2.074e-07, 0.7182, -0.6958, -2.074e-07, 0.6272, -0.7789, -2.28e-07, 0.6272, -0.7196, -0.2981, 0.7182, -0.6428, -0.2663, 0.7182, -0.6428, -0.2663, 0.6272, -0.7196, -0.2981, 0.6272, -0.5507, -0.5507, 0.7182, -0.492, -0.492, 0.7182, -0.492, -0.492, 0.6272, -0.5507, -0.5507, 0.6272, -0.2981, -0.7196, 0.7182, -0.2663, -0.6428, 0.7182, -0.2663, -0.6428, 0.6272, -0.2981, -0.7196, 0.6272, 2.072e-07, -0.7789, 0.7182, 2.843e-07, -0.6958, 0.7182, 2.843e-07, -0.6958, 0.6272, 2.072e-07, -0.7789, 0.6272, 0.2981, -0.7196, 0.7182, 0.2663, -0.6428, 0.7182, 0.2663, -0.6428, 0.6272, 0.2981, -0.7196, 0.6272, 0.5507, -0.5507, 0.7182, 0.492, -0.492, 0.7182, 0.492, -0.492, 0.6272, 0.5507, -0.5507, 0.6272, 0.7196, -0.2981, 0.7182, 0.6428, -0.2663, 0.7182, 0.6428, -0.2663, 0.6272, 0.7196, -0.2981, 0.6272, 0.7789, 1.373e-07, 0.7182, 0.6958, 7.961e-08, 0.3335, 0.9427, 3.478e-07, 0.1155, 0.9933, 3.059e-07, 0.1155, 0.9177, 0.3801, 0.3335, 0.871, 0.3608, 0.3335, 0.871, 0.3608, 0.1155, 0.9177, 0.3801, 0.1155, 0.7024, 0.7024, 0.3335, 0.6666, 0.6666, 0.3335, 0.6666, 0.6666, 0.1155, 0.7024, 0.7024, 0.1155, 0.3801, 0.9177, 0.3335, 0.3608, 0.871, 0.3335, 0.3608, 0.871, 0.1155, 0.3801, 0.9177, 0.1155, -1.797e-07, 0.9933, 0.3335, -1.915e-07, 0.9427, 0.3335, -1.915e-07, 0.9427, 0.1155, -1.797e-07, 0.9933, 0.1155, -0.3801, 0.9177, 0.3335, -0.3608, 0.871, 0.3335, -0.3608, 0.871, 0.1155, -0.3801, 0.9177, 0.1155, -0.7024, 0.7024, 0.3335, -0.6666, 0.6666, 0.3335, -0.6666, 0.6666, 0.1155, -0.7024, 0.7024, 0.1155, -0.9177, 0.3801, 0.3335, -0.871, 0.3608, 0.3335, -0.871, 0.3608, 0.1155, -0.9177, 0.3801, 0.1155, -0.9933, -3.836e-07, 0.3335, -0.9427, -3.73e-07, 0.3335, -0.9427, -3.73e-07, 0.1155, -0.9933, -3.836e-07, 0.1155, -0.9177, -0.3801, 0.3335, -0.871, -0.3608, 0.3335, -0.871, -0.3608, 0.1155, -0.9177, -0.3801, 0.1155, -0.7024, -0.7024, 0.3335, -0.6666, -0.6666, 0.3335, -0.6666, -0.6666, 0.1155, -0.7024, -0.7024, 0.1155, -0.3801, -0.9177, 0.3335, -0.3608, -0.871, 0.3335, -0.3608, -0.871, 0.1155, -0.3801, -0.9177, 0.1155, 3.593e-07, -0.9933, 0.3335, 3.528e-07, -0.9427, 0.3335, 3.528e-07, -0.9427, 0.1155, 3.593e-07, -0.9933, 0.1155, 0.3801, -0.9177, 0.3335, 0.3608, -0.871, 0.3335, 0.3608, -0.871, 0.1155, 0.3801, -0.9177, 0.1155, 0.7024, -0.7024, 0.3335, 0.6666, -0.6666, 0.3335, 0.6666, -0.6666, 0.1155, 0.7024, -0.7024, 0.1155, 0.9177, -0.3801, 0.3335, 0.871, -0.3608, 0.3335, 0.871, -0.3608, 0.1155, 0.9177, -0.3801, 0.1155, 0.9933, 3.059e-07, 0.3335, 0.9427, 3.478e-07, 0.1155, 0.9933, 3.059e-07, -0.6199, 0.7847, 2.15e-07, -0.6199, 0.725, 0.3003, 0.1155, 0.9177, 0.3801, 0.1155, 0.9177, 0.3801, -0.6199, 0.725, 0.3003, -0.6199, 0.5549, 0.5549, 0.1155, 0.7024, 0.7024, 0.1155, 0.7024, 0.7024, -0.6199, 0.5549, 0.5549, -0.6199, 0.3003, 0.725, 0.1155, 0.3801, 0.9177, 0.1155, 0.3801, 0.9177, -0.6199, 0.3003, 0.725, -0.6199, -1.486e-07, 0.7847, 0.1155, -1.797e-07, 0.9933, 0.1155, -1.797e-07, 0.9933, -0.6199, -1.486e-07, 0.7847, -0.6199, -0.3003, 0.725, 0.1155, -0.3801, 0.9177, 0.1155, -0.3801, 0.9177, -0.6199, -0.3003, 0.725, -0.6199, -0.5549, 0.5549, 0.1155, -0.7024, 0.7024, 0.1155, -0.7024, 0.7024, -0.6199, -0.5549, 0.5549, -0.6199, -0.725, 0.3003, 0.1155, -0.9177, 0.3801, 0.1155, -0.9177, 0.3801, -0.6199, -0.725, 0.3003, -0.6199, -0.7847, -3.343e-07, 0.1155, -0.9933, -3.836e-07, 0.1155, -0.9933, -3.836e-07, -0.6199, -0.7847, -3.343e-07, -0.6199, -0.725, -0.3003, 0.1155, -0.9177, -0.3801, 0.1155, -0.9177, -0.3801, -0.6199, -0.725, -0.3003, -0.6199, -0.5549, -0.5549, 0.1155, -0.7024, -0.7024, 0.1155, -0.7024, -0.7024, -0.6199, -0.5549, -0.5549, -0.6199, -0.3003, -0.725, 0.1155, -0.3801, -0.9177, 0.1155, -0.3801, -0.9177, -0.6199, -0.3003, -0.725, -0.6199, 2.749e-07, -0.7847, 0.1155, 3.593e-07, -0.9933, 0.1155, 3.593e-07, -0.9933, -0.6199, 2.749e-07, -0.7847, -0.6199, 0.3003, -0.725, 0.1155, 0.3801, -0.9177, 0.1155, 0.3801, -0.9177, -0.6199, 0.3003, -0.725, -0.6199, 0.5549, -0.5549, 0.1155, 0.7024, -0.7024, 0.1155, 0.7024, -0.7024, -0.6199, 0.5549, -0.5549, -0.6199, 0.725, -0.3003, 0.1155, 0.9177, -0.3801, 0.1155, 0.9177, -0.3801, -0.6199, 0.725, -0.3003, -0.6199, 0.7847, 2.15e-07, 0.1155, 0.9933, 3.059e-07, 1.0, 0.007754, 8.237e-07, 0.7182, 0.6958, 7.961e-08, 0.7182, 0.6428, 0.2663, 1.0, 0.007164, 0.002968, 1.0, 0.007164, 0.002968, 0.7182, 0.6428, 0.2663, 0.7182, 0.492, 0.492, 1.0, 0.005483, 0.005484, 1.0, 0.005483, 0.005484, 0.7182, 0.492, 0.492, 0.7182, 0.2663, 0.6428, 1.0, 0.002967, 0.007164, 1.0, 0.002967, 0.007164, 0.7182, 0.2663, 0.6428, 0.7182, -3.292e-07, 0.6958, 1.0, -1.143e-06, 0.007754, 1.0, -1.143e-06, 0.007754, 0.7182, -3.292e-07, 0.6958, 0.7182, -0.2663, 0.6428, 1.0, -0.002968, 0.007164, 1.0, -0.002968, 0.007164, 0.7182, -0.2663, 0.6428, 0.7182, -0.492, 0.492, 1.0, -0.005483, 0.005483, 1.0, -0.005483, 0.005483, 0.7182, -0.492, 0.492, 0.7182, -0.6428, 0.2663, 1.0, -0.007164, 0.002967, 1.0, -0.007164, 0.002967, 0.7182, -0.6428, 0.2663, 0.7182, -0.6958, -2.074e-07, 1.0, -0.007754, -8.245e-07, 1.0, -0.007754, -8.245e-07, 0.7182, -0.6958, -2.074e-07, 0.7182, -0.6428, -0.2663, 1.0, -0.007164, -0.002968, 1.0, -0.007164, -0.002968, 0.7182, -0.6428, -0.2663, 0.7182, -0.492, -0.492, 1.0, -0.005483, -0.005484, 1.0, -0.005483, -0.005484, 0.7182, -0.492, -0.492, 0.7182, -0.2663, -0.6428, 1.0, -0.002967, -0.007164, 1.0, -0.002967, -0.007164, 0.7182, -0.2663, -0.6428, 0.7182, 2.843e-07, -0.6958, 1.0, 8.207e-07, -0.007754, 1.0, 8.207e-07, -0.007754, 0.7182, 2.843e-07, -0.6958, 0.7182, 0.2663, -0.6428, 1.0, 0.002968, -0.007164, 1.0, 0.002968, -0.007164, 0.7182, 0.2663, -0.6428, 0.7182, 0.492, -0.492, 1.0, 0.005483, -0.005483, 1.0, 0.005483, -0.005483, 0.7182, 0.492, -0.492, 0.7182, 0.6428, -0.2663, 1.0, 0.007164, -0.002967, 1.0, 0.007164, -0.002967, 0.7182, 0.6428, -0.2663, 0.7182, 0.6958, 7.961e-08, 1.0, 0.007754, 8.237e-07, -0.6199, 0.7847, 2.15e-07, -0.9992, 0.03997, 1.081e-08, -0.9992, 0.03693, 0.0153, -0.6199, 0.725, 0.3003, -0.6199, 0.725, 0.3003, -0.9992, 0.03693, 0.0153, -0.9992, 0.02826, 0.02826, -0.6199, 0.5549, 0.5549, -0.6199, 0.5549, 0.5549, -0.9992, 0.02826, 0.02826, -0.9992, 0.0153, 0.03693, -0.6199, 0.3003, 0.725, -0.6199, 0.3003, 0.725, -0.9992, 0.0153, 0.03693, -0.9992, -2.425e-08, 0.03997, -0.6199, -1.486e-07, 0.7847, -0.6199, -1.486e-07, 0.7847, -0.9992, -2.425e-08, 0.03997, -0.9992, -0.0153, 0.03693, -0.6199, -0.3003, 0.725, -0.6199, -0.3003, 0.725, -0.9992, -0.0153, 0.03693, -0.9992, -0.02826, 0.02826, -0.6199, -0.5549, 0.5549, -0.6199, -0.5549, 0.5549, -0.9992, -0.02826, 0.02826, -0.9992, -0.03693, 0.0153, -0.6199, -0.725, 0.3003, -0.6199, -0.725, 0.3003, -0.9992, -0.03693, 0.0153, -0.9992, -0.03997, -1.634e-08, -0.6199, -0.7847, -3.343e-07, -0.6199, -0.7847, -3.343e-07, -0.9992, -0.03997, -1.634e-08, -0.9992, -0.03693, -0.0153, -0.6199, -0.725, -0.3003, -0.6199, -0.725, -0.3003, -0.9992, -0.03693, -0.0153, -0.9992, -0.02826, -0.02826, -0.6199, -0.5549, -0.5549, -0.6199, -0.5549, -0.5549, -0.9992, -0.02826, -0.02826, -0.9992, -0.0153, -0.03693, -0.6199, -0.3003, -0.725, -0.6199, -0.3003, -0.725, -0.9992, -0.0153, -0.03693, -0.9992, 2.556e-08, -0.03997, -0.6199, 2.749e-07, -0.7847, -0.6199, 2.749e-07, -0.7847, -0.9992, 2.556e-08, -0.03997, -0.9992, 0.0153, -0.03693, -0.6199, 0.3003, -0.725, -0.6199, 0.3003, -0.725, -0.9992, 0.0153, -0.03693, -0.9992, 0.02826, -0.02826, -0.6199, 0.5549, -0.5549, -0.6199, 0.5549, -0.5549, -0.9992, 0.02826, -0.02826, -0.9992, 0.03693, -0.0153, -0.6199, 0.725, -0.3003, -0.6199, 0.725, -0.3003, -0.9992, 0.03693, -0.0153, -0.9992, 0.03997, 1.081e-08, -0.6199, 0.7847, 2.15e-07])] * 3)])
me_plane_002 = bpy.data.meshes.new('Plane.002')
me_plane_002.from_pydata([(0.3471, -0.003209, 0.02694), (0.2722, 0.1602, 0.02694), (0.2654, 0.05806, 0.02694), (0.3403, 0.05466, 0.02694), (-0.235, 0.3406, 0.02694), (-0.2792, 0.3066, 0.02694), (-0.3099, 0.2215, 0.02694), (-0.378, 0.1432, 0.02694), (-0.1839, -0.2143, 0.02694), (0.0952, -0.3368, 0.02694), (0.3403, -0.2075, 0.02694), (0.3403, -0.2075, 0.02694), (0.3575, -0.1429, 0.02694), (-0.2571, 0.3236, 0.02694), (0.01861, 0.2504, 0.02694), (0.2688, 0.1091, 0.02694), (0.3028, 0.05636, 0.02694), (0.3437, 0.02573, 0.02694), (-0.2946, 0.264, 0.02694), (-0.3439, 0.1823, 0.02694), (-0.2809, -0.03555, 0.02694), (-0.04437, -0.2755, 0.02694), (0.3523, -0.07303, 0.02694), (0.3489, -0.1752, 0.02694), (-0.1082, 0.2955, 0.02694), (0.2705, 0.1347, 0.02694), (0.2841, 0.05721, 0.02694), (0.342, 0.04019, 0.02694), (-0.3609, 0.1627, 0.02694), (-0.2324, -0.1249, 0.02694), (0.02542, -0.3062, 0.02694), (0.279, -0.2398, 0.02694), (0.3497, -0.03812, 0.02694), (0.3446, -0.1913, 0.02694), (0.1454, 0.2053, 0.02694), (0.2671, 0.08359, 0.02694), (0.3216, 0.05551, 0.02694), (0.3454, 0.01126, 0.02694), (-0.2869, 0.2853, 0.02694), (-0.3269, 0.2019, 0.02694), (-0.3295, 0.05381, 0.02694), (-0.1141, -0.2449, 0.02694), (0.1565, -0.3045, 0.02694), (0.3549, -0.1079, 0.02694), (0.3532, -0.159, 0.02694), (0.2271, -0.2672, 0.02694), (0.2084, -0.2771, 0.02694), (-0.306, 0.2322, 0.02694), (-0.2984, 0.2532, 0.02694), (0.01704, -0.09063, 0.06136), (0.03488, -0.07981, 0.06136), (0.3471, -0.003209, -0.0372), (0.2722, 0.1602, -0.0372), (0.2654, 0.05806, -0.0372), (0.3403, 0.05466, -0.0372), (-0.235, 0.3406, -0.0372), (-0.2792, 0.3066, -0.0372), (-0.3099, 0.2215, -0.0372), (-0.378, 0.1432, -0.0372), (-0.1839, -0.2143, -0.0372), (0.0952, -0.3368, -0.0372), (0.3403, -0.2075, -0.0372), (0.3575, -0.1429, -0.0372), (-0.2571, 0.3236, -0.0372), (0.01861, 0.2504, -0.0372), (0.2688, 0.1091, -0.0372), (0.3028, 0.05636, -0.0372), (0.3437, 0.02573, -0.0372), (-0.2946, 0.264, -0.0372), (-0.3439, 0.1823, -0.0372), (-0.2809, -0.03555, -0.0372), (-0.04437, -0.2755, -0.0372), (0.3523, -0.07303, -0.0372), (0.3489, -0.1752, -0.0372), (-0.2682, 0.3151, -0.0372), (-0.1082, 0.2955, -0.0372), (0.2705, 0.1347, -0.0372), (0.2841, 0.05721, -0.0372), (0.342, 0.04019, -0.0372), (-0.3609, 0.1627, -0.0372), (-0.2324, -0.1249, -0.0372), (0.02542, -0.3062, -0.0372), (0.279, -0.2398, -0.0372), (0.3497, -0.03812, -0.0372), (0.3446, -0.1913, -0.0372), (-0.2461, 0.3321, -0.0372), (0.1454, 0.2053, -0.0372), (0.2671, 0.08359, -0.0372), (0.3216, 0.05551, -0.0372), (0.3454, 0.01126, -0.0372), (-0.2869, 0.2853, -0.0372), (-0.3269, 0.2019, -0.0372), (-0.3295, 0.05381, -0.0372), (-0.1141, -0.2449, -0.0372), (0.1565, -0.3045, -0.0372), (0.3549, -0.1079, -0.0372), (0.3532, -0.159, -0.0372), (0.2271, -0.2672, -0.0372), (0.2084, -0.2771, -0.0372), (-0.306, 0.2322, -0.0372), (-0.2984, 0.2532, -0.0372), (0.01695, -0.08972, 0.03536), (0.02587, -0.08432, 0.03536), (-0.2985, 0.2541, 0.0009414), (-0.3061, 0.2331, 0.0009413), (0.03479, -0.07891, 0.03536), (0.2083, -0.2762, 0.0009412), (0.227, -0.2663, 0.0009412)], [], [(2, 50, 45, 31, 10, 33, 23, 44, 12, 43, 22, 32, 0, 37, 17, 27, 3, 36, 16, 26), (4, 13, 5, 38, 18, 48, 50, 2, 35, 15, 25, 1, 34, 14, 24), (49, 47, 6, 39, 19, 28, 7, 40, 20, 29, 8), (46, 45, 107, 106), (48, 47, 104, 103), (49, 8, 41, 21, 30, 9, 42, 46), (15, 35, 87, 65), (41, 8, 59, 93), (4, 24, 75, 55), (28, 19, 69, 79), (16, 36, 88, 66), (42, 9, 60, 94), (1, 25, 76, 52), (29, 20, 70, 80), (31, 45, 97, 82), (17, 37, 89, 67), (43, 12, 62, 95), (2, 26, 77, 53), (30, 21, 71, 81), (6, 47, 99, 57), (18, 38, 90, 68), (12, 44, 96, 62), (3, 27, 78, 54), (32, 22, 72, 83), (48, 18, 68, 100), (19, 39, 91, 69), (7, 28, 79, 58), (23, 33, 84, 73), (20, 40, 92, 70), (47, 48, 100, 99), (8, 29, 80, 59), (13, 4, 55, 85), (21, 41, 93, 71), (9, 30, 81, 60), (34, 1, 52, 86), (22, 43, 95, 72), (10, 31, 82, 61), (35, 2, 53, 87), (44, 23, 73, 96), (36, 3, 54, 88), (13, 63, 74), (0, 32, 83, 51), (37, 0, 51, 89), (24, 14, 64, 75), (45, 46, 98, 97), (33, 10, 61, 84), (38, 5, 56, 90), (25, 15, 65, 76), (13, 85, 63), (39, 6, 57, 91), (26, 16, 66, 77), (14, 34, 86, 64), (40, 7, 58, 92), (5, 13, 74, 56), (27, 17, 67, 78), (46, 42, 94, 98), (56, 74, 63, 85, 55, 75, 64, 86, 52, 76, 65, 87, 53, 77, 66, 88, 54, 78, 67, 89, 51, 83, 72, 95, 62, 96, 73, 84, 61, 82, 97, 98, 94, 60, 81, 71, 93, 59, 80, 70, 92, 58, 79, 69, 91, 57, 99, 100, 68, 90), (104, 101, 102, 105, 103), (101, 106, 107, 105, 102), (50, 48, 103, 105), (47, 49, 101, 104), (45, 50, 105, 107), (49, 46, 106, 101)])
me_plane_002.polygons.foreach_set('use_smooth', [True] * 63)
_uv = me_plane_002.uv_layers.new(name='UVMap')
_uv.uv.foreach_set('vector', [0.0, 0.0, 0.0, 0.0, 0.0, 0.0, 0.0, 0.0, 0.0, 0.0, 0.0, 0.0, 0.0, 0.0, 0.0, 0.0, 0.0, 0.0, 0.0, 0.0, 0.0, 0.0, 0.0, 0.0, 0.0, 0.0, 0.0, 0.0, 0.0, 0.0, 0.0, 0.0, 0.0, 0.0, 0.0, 0.0, 0.0, 0.0, 0.0, 0.0, 0.0, 0.0, 0.0, 0.0, 0.0, 0.0, 0.0, 0.0, 0.0, 0.0, 0.0, 0.0, 0.0, 0.0, 0.0, 0.0, 0.0, 0.0, 0.0, 0.0, 0.0, 0.0, 0.0, 0.0, 0.0, 0.0, 0.0, 0.0, 0.0, 0.0, 0.0, 0.0, 0.0, 0.0, 0.0, 0.0, 0.0, 0.0, 0.0, 0.0, 0.0, 0.0, 0.0, 0.0, 0.0, 0.0, 0.0, 0.0, 0.0, 0.0, 0.0, 0.0, 0.0, 0.0, 0.0, 0.0, 0.0, 0.0, 0.0, 0.0, 0.0, 0.0, 0.0, 0.0, 0.0, 0.0, 0.0, 0.0, 0.0, 0.0, 0.0, 0.0, 0.0, 0.0, 0.0, 0.0, 0.0, 0.0, 0.0, 0.0, 0.0, 0.0, 0.0, 0.0, 0.0, 0.0, 0.0, 0.0, 0.0, 0.0, 0.0, 0.0, 0.0, 0.0, 0.0, 0.0, 0.0, 0.0, 0.0, 0.0, 0.0, 0.0, 0.0, 0.0, 0.0, 0.0, 0.0, 0.0, 0.0, 0.0, 0.0, 0.0, 0.0, 0.0, 0.0, 0.0, 0.0, 0.0, 0.0, 0.0, 0.0, 0.0, 0.0, 0.0, 0.0, 0.0, 0.0, 0.0, 0.0, 0.0, 0.0, 0.0, 0.0, 0.0, 0.0, 0.0, 0.0, 0.0, 0.0, 0.0, 0.0, 0.0, 0.0, 0.0, 0.0, 0.0, 0.0, 0.0, 0.0, 0.0, 0.0, 0.0, 0.0, 0.0, 0.0, 0.0, 0.0, 0.0, 0.0, 0.0, 0.0, 0.0, 0.0, 0.0, 0.0, 0.0, 0.0, 0.0, 0.0, 0.0, 0.0, 0.0, 0.0, 0.0, 0.0, 0.0, 0.0, 0.0, 0.0, 0.0, 0.0, 0.0, 0.0, 0.0, 0.0, 0.0, 0.0, 0.0, 0.0, 0.0, 0.0, 0.0, 0.0, 0.0, 0.0, 0.0, 0.0, 0.0, 0.0, 0.0, 0.0, 0.0, 0.0, 0.0, 0.0, 0.0, 0.0, 0.0, 0.0, 0.0, 0.0, 0.0, 0.0, 0.0, 0.0, 0.0, 0.0, 0.0, 0.0, 0.0, 0.0, 0.0, 0.0, 0.0, 0.0, 0.0, 0.0, 0.0, 0.0, 0.0, 0.0, 0.0, 0.0, 0.0, 0.0, 0.0, 0.0, 0.0, 0.0, 0.0, 0.0, 0.0, 0.0, 0.0, 0.0, 0.0, 0.0, 0.0, 0.0, 0.0, 0.0, 0.0, 0.0, 0.0, 0.0, 0.0, 0.0, 0.0, 0.0, 0.0, 0.0, 0.0, 0.0, 0.0, 0.0, 0.0, 0.0, 0.0, 0.0, 0.0, 0.0, 0.0, 0.0, 0.0, 0.0, 0.0, 0.0, 0.0, 0.0, 0.0, 0.0, 0.0, 0.0, 0.0, 0.0, 0.0, 0.0, 0.0, 0.0, 0.0, 0.0, 0.0, 0.0, 0.0, 0.0, 0.0, 0.0, 0.0, 0.0, 0.0, 0.0, 0.0, 0.0, 0.0, 0.0, 0.0, 0.0, 0.0, 0.0, 0.0, 0.0, 0.0, 0.0, 0.0, 0.0, 0.0, 0.0, 0.0, 0.0, 0.0, 0.0, 0.0, 0.0, 0.0, 0.0, 0.0, 0.0, 0.0, 0.0, 0.0, 0.0, 0.0, 0.0, 0.0, 0.0, 0.0, 0.0, 0.0, 0.0, 0.0, 0.0, 0.0, 0.0, 0.0, 0.0, 0.0, 0.0, 0.0, 0.0, 0.0, 0.0, 0.0, 0.0, 0.0, 0.0, 0.0, 0.0, 0.0, 0.0, 0.0, 0.0, 0.0, 0.0, 0.0, 0.0, 0.0, 0.0, 0.0, 0.0, 0.0, 0.0, 0.0, 0.0, 0.0, 0.0, 0.0, 0.0, 0.0, 0.0, 0.0, 0.0, 0.0, 0.0, 0.0, 0.0, 0.0, 0.0, 0.0, 0.0, 0.0, 0.0, 0.0, 0.0, 0.0, 0.0, 0.0, 0.0, 0.0, 0.0, 0.0, 0.0, 0.0, 0.0, 0.0, 0.0, 0.0, 0.0, 0.0, 0.0, 0.0, 0.0, 0.0, 0.0, 0.0, 0.0, 0.0, 0.0, 0.0, 0.0, 0.0, 0.0, 0.0, 0.0, 0.0, 0.0, 0.0, 0.0, 0.0, 0.0, 0.0, 0.0, 0.0, 0.0, 0.0, 0.0, 0.0, 0.0, 0.0, 0.0, 0.0, 0.0, 0.0, 0.0, 0.0, 0.0, 0.0, 0.0, 0.0, 0.0, 0.0, 0.0, 0.0, 0.0, 0.0, 0.0, 0.0, 0.0, 0.0, 0.0, 0.0, 0.0, 0.0, 0.0, 0.0, 0.0, 0.0, 0.0, 0.0, 0.0, 0.0, 0.0, 0.0, 0.0, 0.0, 0.0, 0.0, 0.0, 0.0, 0.0, 0.0, 0.0, 0.0, 0.0, 0.0, 0.0, 0.0, 0.0, 0.0, 0.0, 0.0, 0.0, 0.0, 0.0, 0.0, 0.0, 0.0, 0.0, 0.0, 0.0, 0.0, 0.0, 0.0, 0.0, 0.0, 0.0, 0.0, 0.0, 0.0, 0.0, 0.0, 0.0, 0.0, 0.0, 0.0, 0.0, 0.0, 0.0, 0.0, 0.0, 0.0, 0.0, 0.0, 0.0, 0.0, 0.0, 0.0, 0.0, 0.0, 0.0, 0.0, 0.0, 0.0, 0.0, 0.0, 0.0, 0.0, 0.0, 0.0, 0.0, 0.0, 0.0, 0.0, 0.0, 0.0, 0.0, 0.0, 0.0, 0.0, 0.0, 0.0, 0.0, 0.0, 0.0, 0.0, 0.0, 0.0, 0.0, 0.0, 0.0, 0.0, 0.0, 0.0, 0.0, 0.0, 0.0, 0.0, 0.0, 0.0, 0.0, 0.0, 0.0, 0.0, 0.0, 0.0, 0.0, 0.0, 0.0, 0.0, 0.0, 0.0, 0.0, 0.0, 0.0, 0.0, 0.0, 0.0, 0.0, 0.0, 0.0, 0.0, 0.0, 0.0, 0.0, 0.0, 0.0, 0.0, 0.0, 0.0, 0.0, 0.0, 0.0, 0.0, 0.0, 0.0, 0.0, 0.0, 0.0, 0.0, 0.0, 0.0, 0.0, 0.0, 0.0, 0.0, 0.0, 0.0, 0.0, 0.0, 0.0, 0.0, 0.0, 0.0, 0.0, 0.0, 0.0, 0.0, 0.0, 0.0, 0.0, 0.0, 0.0, 0.0])
me_plane_002.materials.append(mat_oat)
me_plane_002.update()
me_plane_002.normals_split_custom_set([tuple(v) for v in zip(*[iter([0.3605, 0.3031, 0.8821, -0.4668, -0.4804, 0.7425, -0.08679, -0.8052, 0.5866, 0.382, -0.6175, 0.6876, 0.6406, -0.4751, 0.6032, 0.7142, -0.182, 0.6758, 0.7142, -0.182, 0.6758, 0.7142, -0.182, 0.6758, 0.7636, -0.0727, 0.6416, 0.7355, 0.0437, 0.6761, 0.7355, 0.0437, 0.6761, 0.7355, 0.0437, 0.6761, 0.7386, 0.05854, 0.6716, 0.7331, 0.0724, 0.6763, 0.7331, 0.0724, 0.6763, 0.7331, 0.0724, 0.6763, 0.5884, 0.5731, 0.5703, 0.09366, 0.7014, 0.7066, 0.09366, 0.7014, 0.7066, 0.09366, 0.7014, 0.7066, -0.1026, 0.8007, 0.5902, -0.402, 0.6036, 0.6885, -0.5892, 0.4948, 0.6388, -0.6452, 0.2965, 0.7041, -0.6452, 0.2965, 0.7041, -0.7887, -0.1533, 0.5953, -0.4668, -0.4804, 0.7425, 0.3605, 0.3031, 0.8821, 0.7173, 0.01002, 0.6967, 0.7173, 0.01002, 0.6967, 0.7173, 0.01002, 0.6967, 0.6681, 0.4748, 0.5728, 0.2464, 0.6943, 0.6762, 0.2464, 0.6943, 0.6762, 0.2464, 0.6943, 0.6762, 0.4606, 0.4375, 0.7723, -0.2127, 0.811, 0.545, -0.686, 0.3451, 0.6406, -0.5896, 0.4313, 0.6829, -0.5896, 0.4313, 0.6829, -0.5896, 0.4313, 0.6829, -0.82, 0.0672, 0.5685, -0.6611, -0.3401, 0.6688, -0.6611, -0.3401, 0.6688, -0.6611, -0.3401, 0.6688, -0.539, -0.5834, 0.6075, 0.804, -0.1673, 0.5706, -0.08679, -0.8052, 0.5866, -0.7942, 0.08628, 0.6015, 0.1379, 0.7462, 0.6513, -0.7887, -0.1533, 0.5953, -0.2127, 0.811, 0.545, 0.7567, 0.1843, 0.6273, 0.1828, -0.8014, 0.5696, 0.4606, 0.4375, 0.7723, -0.539, -0.5834, 0.6075, -0.2814, -0.7021, 0.6542, -0.2814, -0.7021, 0.6542, -0.2813, -0.702, 0.6542, 0.01282, -0.818, 0.5751, 0.2966, -0.6889, 0.6614, 0.804, -0.1673, 0.5706, 0.7173, 0.01002, 0.6967, 0.7173, 0.01002, 0.6967, 0.7056, -0.04704, -0.7071, 0.7056, -0.04704, -0.7071, -0.2814, -0.7021, 0.6542, -0.539, -0.5834, 0.6075, -0.5196, -0.565, -0.6409, -0.2843, -0.6475, -0.7071, -0.1026, 0.8007, 0.5902, 0.2464, 0.6943, 0.6762, 0.237, 0.6662, -0.7071, -0.1234, 0.7799, -0.6136, -0.5896, 0.4313, 0.6829, -0.5896, 0.4313, 0.6829, -0.5336, 0.464, -0.7071, -0.5336, 0.464, -0.7071, 0.09366, 0.7014, 0.7066, 0.09366, 0.7014, 0.7066, 0.03211, 0.7064, -0.7071, 0.03211, 0.7064, -0.7071, 0.2966, -0.6889, 0.6614, 0.01282, -0.818, 0.5751, 0.02818, -0.7832, -0.6211, 0.33, -0.6254, -0.7071, 0.6681, 0.4748, 0.5728, 0.7173, 0.01002, 0.6967, 0.7056, -0.04704, -0.7071, 0.6728, 0.442, -0.5932, -0.6611, -0.3401, 0.6688, -0.6611, -0.3401, 0.6688, -0.6215, -0.3374, -0.7071, -0.6215, -0.3374, -0.7071, 0.382, -0.6175, 0.6876, -0.08679, -0.8052, 0.5866, 0.3301, -0.6254, -0.7071, 0.33, -0.6254, -0.7071, 0.7331, 0.0724, 0.6763, 0.7331, 0.0724, 0.6763, 0.7023, 0.08262, -0.7071, 0.7023, 0.08262, -0.7071, 0.7355, 0.0437, 0.6761, 0.7636, -0.0727, 0.6416, 0.7379, -0.06895, -0.6714, 0.7051, 0.05275, -0.7071, 0.3605, 0.3031, 0.8821, 0.09366, 0.7014, 0.7066, 0.03211, 0.7064, -0.7071, 0.6093, 0.5447, -0.5763, -0.2813, -0.702, 0.6542, -0.2814, -0.7021, 0.6542, -0.2843, -0.6475, -0.7071, -0.2843, -0.6475, -0.7071, -0.686, 0.3451, 0.6406, -0.2127, 0.811, 0.545, -0.6653, 0.2395, -0.7071, -0.6419, 0.3766, -0.6679, -0.6452, 0.2965, 0.7041, -0.6452, 0.2965, 0.7041, -0.6653, 0.2395, -0.7071, -0.6653, 0.2395, -0.7071, 0.7636, -0.0727, 0.6416, 0.7142, -0.182, 0.6758, 0.6832, -0.1825, -0.7071, 0.7379, -0.06895, -0.6714, 0.5884, 0.5731, 0.5703, 0.7331, 0.0724, 0.6763, 0.7023, 0.08262, -0.7071, 0.5519, 0.5929, -0.5864, 0.7355, 0.0437, 0.6761, 0.7355, 0.0437, 0.6761, 0.7051, 0.05275, -0.7071, 0.7051, 0.05275, -0.7071, -0.7887, -0.1533, 0.5953, -0.6452, 0.2965, 0.7041, -0.6653, 0.2395, -0.7071, -0.6653, 0.2395, -0.7071, -0.5896, 0.4313, 0.6829, -0.5896, 0.4313, 0.6829, -0.5336, 0.464, -0.7071, -0.5336, 0.464, -0.7071, -0.82, 0.0672, 0.5685, -0.5896, 0.4313, 0.6829, -0.5336, 0.464, -0.7071, -0.7963, 0.08731, -0.5985, 0.7142, -0.182, 0.6758, 0.7142, -0.182, 0.6758, 0.6832, -0.1825, -0.7071, 0.6832, -0.1825, -0.7071, -0.6611, -0.3401, 0.6688, -0.6611, -0.3401, 0.6688, -0.6215, -0.3374, -0.7071, -0.6215, -0.3374, -0.7071, -0.2127, 0.811, 0.545, -0.7887, -0.1533, 0.5953, -0.6653, 0.2395, -0.7071, -0.6653, 0.2395, -0.7071, -0.539, -0.5834, 0.6075, -0.6611, -0.3401, 0.6688, -0.6215, -0.3374, -0.7071, -0.5196, -0.565, -0.6409, -0.402, 0.6036, 0.6885, -0.1026, 0.8007, 0.5902, -0.1234, 0.7799, -0.6136, -0.4311, 0.5605, -0.7071, -0.2814, -0.7021, 0.6542, -0.2814, -0.7021, 0.6542, -0.2843, -0.6475, -0.7071, -0.2843, -0.6475, -0.7071, 0.01282, -0.818, 0.5751, -0.2813, -0.702, 0.6542, -0.2843, -0.6475, -0.7071, 0.02818, -0.7832, -0.6211, 0.2464, 0.6943, 0.6762, 0.6681, 0.4748, 0.5728, 0.6728, 0.442, -0.5932, 0.237, 0.6662, -0.7071, 0.7355, 0.0437, 0.6761, 0.7355, 0.0437, 0.6761, 0.7051, 0.05275, -0.7071, 0.7051, 0.05275, -0.7071, 0.6406, -0.4751, 0.6032, 0.382, -0.6175, 0.6876, 0.33, -0.6254, -0.7071, 0.6091, -0.4856, -0.6271, 0.7173, 0.01002, 0.6967, 0.3605, 0.3031, 0.8821, 0.6093, 0.5447, -0.5763, 0.7056, -0.04704, -0.7071, 0.7142, -0.182, 0.6758, 0.7142, -0.182, 0.6758, 0.6832, -0.1825, -0.7071, 0.6832, -0.1825, -0.7071, 0.09366, 0.7014, 0.7066, 0.5884, 0.5731, 0.5703, 0.5519, 0.5929, -0.5864, 0.03211, 0.7064, -0.7071, -0.402, 0.6036, 0.6885, -0.4311, 0.5605, -0.7071, -0.4311, 0.5605, -0.7071, 0.7386, 0.05854, 0.6716, 0.7355, 0.0437, 0.6761, 0.7051, 0.05275, -0.7071, 0.7085, 0.06815, -0.7024, 0.7331, 0.0724, 0.6763, 0.7386, 0.05854, 0.6716, 0.7085, 0.06815, -0.7024, 0.7023, 0.08262, -0.7071, 0.2464, 0.6943, 0.6762, 0.2464, 0.6943, 0.6762, 0.237, 0.6662, -0.7071, 0.237, 0.6662, -0.7071, -0.08679, -0.8052, 0.5866, 0.804, -0.1673, 0.5706, 0.3301, -0.6254, -0.7071, 0.3301, -0.6254, -0.7071, 0.7142, -0.182, 0.6758, 0.6406, -0.4751, 0.6032, 0.6091, -0.4856, -0.6271, 0.6832, -0.1825, -0.7071, -0.6452, 0.2965, 0.7041, -0.5892, 0.4948, 0.6388, -0.6146, 0.4484, -0.649, -0.6653, 0.2395, -0.7071, 0.7173, 0.01002, 0.6967, 0.7173, 0.01002, 0.6967, 0.7056, -0.04704, -0.7071, 0.7056, -0.04704, -0.7071, -0.402, 0.6036, 0.6885, -0.4311, 0.5605, -0.7071, -0.4311, 0.5605, -0.7071, -0.5896, 0.4313, 0.6829, -0.686, 0.3451, 0.6406, -0.6419, 0.3766, -0.6679, -0.5336, 0.464, -0.7071, 0.09366, 0.7014, 0.7066, 0.09366, 0.7014, 0.7066, 0.03211, 0.7064, -0.7071, 0.03211, 0.7064, -0.7071, 0.2464, 0.6943, 0.6762, 0.2464, 0.6943, 0.6762, 0.237, 0.6662, -0.7071, 0.237, 0.6662, -0.7071, -0.6611, -0.3401, 0.6688, -0.82, 0.0672, 0.5685, -0.7963, 0.08731, -0.5985, -0.6215, -0.3374, -0.7071, -0.5892, 0.4948, 0.6388, -0.402, 0.6036, 0.6885, -0.4311, 0.5605, -0.7071, -0.6146, 0.4484, -0.649, 0.7331, 0.0724, 0.6763, 0.7331, 0.0724, 0.6763, 0.7023, 0.08262, -0.7071, 0.7023, 0.08262, -0.7071, 0.804, -0.1673, 0.5706, 0.2966, -0.6889, 0.6614, 0.33, -0.6254, -0.7071, 0.3301, -0.6254, -0.7071, -0.6146, 0.4484, -0.649, -0.4311, 0.5605, -0.7071, -0.4311, 0.5605, -0.7071, -0.4311, 0.5605, -0.7071, -0.1234, 0.7799, -0.6136, 0.237, 0.6662, -0.7071, 0.237, 0.6662, -0.7071, 0.237, 0.6662, -0.7071, 0.6728, 0.442, -0.5932, 0.7056, -0.04704, -0.7071, 0.7056, -0.04704, -0.7071, 0.7056, -0.04704, -0.7071, 0.6093, 0.5447, -0.5763, 0.03211, 0.7064, -0.7071, 0.03211, 0.7064, -0.7071, 0.03211, 0.7064, -0.7071, 0.5519, 0.5929, -0.5864, 0.7023, 0.08262, -0.7071, 0.7023, 0.08262, -0.7071, 0.7023, 0.08262, -0.7071, 0.7085, 0.06815, -0.7024, 0.7051, 0.05275, -0.7071, 0.7051, 0.05275, -0.7071, 0.7051, 0.05275, -0.7071, 0.7379, -0.06895, -0.6714, 0.6832, -0.1825, -0.7071, 0.6832, -0.1825, -0.7071, 0.6832, -0.1825, -0.7071, 0.6091, -0.4856, -0.6271, 0.33, -0.6254, -0.7071, 0.3301, -0.6254, -0.7071, 0.3301, -0.6254, -0.7071, 0.33, -0.6254, -0.7071, 0.02818, -0.7832, -0.6211, -0.2843, -0.6475, -0.7071, -0.2843, -0.6475, -0.7071, -0.2843, -0.6475, -0.7071, -0.5196, -0.565, -0.6409, -0.6215, -0.3374, -0.7071, -0.6215, -0.3374, -0.7071, -0.6215, -0.3374, -0.7071, -0.7963, 0.08731, -0.5985, -0.5336, 0.464, -0.7071, -0.5336, 0.464, -0.7071, -0.5336, 0.464, -0.7071, -0.6419, 0.3766, -0.6679, -0.6653, 0.2395, -0.7071, -0.6653, 0.2395, -0.7071, -0.6653, 0.2395, -0.7071, -0.6653, 0.2395, -0.7071, 0.7567, 0.1843, 0.6273, 0.5095, 0.505, 0.6967, 0.003608, -0.03469, 0.9994, -0.5027, -0.5504, 0.6666, 0.1828, -0.8014, 0.5696, 0.5095, 0.505, 0.6967, 0.1379, 0.7462, 0.6513, -0.7942, 0.08628, 0.6015, -0.5027, -0.5504, 0.6666, 0.003608, -0.03469, 0.9994, -0.4668, -0.4804, 0.7425, -0.7887, -0.1533, 0.5953, 0.1828, -0.8014, 0.5696, -0.5027, -0.5504, 0.6666, -0.2127, 0.811, 0.545, 0.4606, 0.4375, 0.7723, 0.5095, 0.505, 0.6967, 0.7567, 0.1843, 0.6273, -0.08679, -0.8052, 0.5866, -0.4668, -0.4804, 0.7425, -0.5027, -0.5504, 0.6666, -0.7942, 0.08628, 0.6015, 0.4606, 0.4375, 0.7723, 0.804, -0.1673, 0.5706, 0.1379, 0.7462, 0.6513, 0.5095, 0.505, 0.6967])] * 3)])
me_mesh = bpy.data.meshes.new('Mesh')
me_mesh.from_pydata([(0.2764, -0.8506, 0.4472), (-0.7236, -0.5257, 0.4472), (-0.7236, 0.5257, 0.4472), (0.2764, 0.8506, 0.4472), (0.8944, 0.0, 0.4472), (-0.5257, 0.0, -0.8507), (0.9511, -0.309, 0.0), (0.9511, 0.309, 0.0), (0.0, -1.0, 0.0), (0.5878, -0.809, 0.0), (-0.9511, -0.309, 0.0), (-0.5878, -0.809, 0.0), (-0.5878, 0.809, 0.0), (-0.9511, 0.309, 0.0), (0.5878, 0.809, 0.0), (0.0, 1.0, 0.0), (0.6882, -0.5, 0.5257), (-0.2629, -0.809, 0.5257), (-0.8506, 0.0, 0.5257), (-0.2629, 0.809, 0.5257), (0.6882, 0.5, 0.5257), (0.1545, -0.4755, 0.7523), (0.5, 0.0, 0.7523), (-0.4045, -0.2939, 0.7523), (-0.4045, 0.2939, 0.7523), (0.1545, 0.4755, 0.7523), (-0.6557, -0.6674, 0.2236), (-0.01771, -0.5129, 0.4865), (-0.1314, -0.9045, 0.2629), (-0.4253, 0.809, 0.2629), (-0.6493, 0.2818, 0.2598), (0.4823, -0.6753, 0.4865), (-0.4932, -0.6674, 0.4865), (-0.7871, 0.2629, 0.4865), (0.00676, 0.8298, 0.4865), (0.7913, 0.25, 0.4865), (0.2174, -0.669, 0.6157), (-0.5691, -0.4134, 0.6157), (-0.5691, 0.4134, 0.6157), (0.2174, 0.669, 0.6157), (0.9227, -0.1545, 0.2236), (0.8196, 0.4045, 0.2629), (-0.8373, -0.4174, 0.2236), (-0.1314, 0.9045, 0.2629), (-0.6557, 0.6674, 0.2236), (0.7801, -0.2305, 0.4733), (0.00676, -0.8298, 0.4865), (-0.7871, -0.2629, 0.4865), (-0.4932, 0.6674, 0.4865), (0.4823, 0.6753, 0.4865), (0.7031, 0.0004421, 0.6154), (0.286, 0.2078, 0.8001), (0.5877, 0.2485, 0.6709), (0.4179, 0.4821, 0.6709), (-0.1093, 0.3363, 0.8001), (-0.05474, 0.6357, 0.6709), (-0.3294, 0.5464, 0.6709), (-0.3536, 3.725e-09, 0.8001), (-0.6215, 0.1444, 0.6709), (-0.6215, -0.1444, 0.6709), (-0.1093, -0.3363, 0.8001), (-0.3294, -0.5464, 0.6709), (-0.05474, -0.6357, 0.6709), (0.286, -0.2078, 0.8001), (0.4179, -0.4821, 0.6709), (0.5874, -0.2481, 0.6706), (-0.9009, -0.1545, 0.2629), (0.7694, 0.559, 0.0), (0.1382, -0.9253, 0.2236), (-0.9009, 0.1545, 0.2629), (-0.2939, 0.9045, 0.0), (0.1382, 0.9253, 0.2236), (0.638, 0.6545, 0.2629), (-0.9511, 0.0, 0.0), (0.4321, 0.8298, 0.2236), (0.4321, -0.8298, 0.2236), (-0.2939, -0.9045, 0.0), (-0.4253, -0.809, 0.2629), (0.638, -0.6545, 0.2629), (0.582, -0.4228, 0.05355), (0.8196, -0.4045, 0.2629), (0.2939, 0.9045, 0.0), (-0.7694, 0.559, 0.0), (-0.7694, -0.559, 0.0), (0.2939, -0.9045, 0.0), (0.9511, 0.0, 0.0), (0.9227, 0.1545, 0.2236), (0.7694, 0.25, 0.0), (0.3746, -0.6137, 0.6004), (-0.4679, -0.5459, 0.6004), (-0.6638, 0.2763, 0.6004), (0.05762, 0.7167, 0.6004), (0.6994, 0.1667, 0.6004), (0.4456, 0.3238, 0.7298), (0.3746, 0.6137, 0.6004), (-0.1702, 0.5239, 0.7298), (-0.4679, 0.5459, 0.6004), (-0.5508, 1.77e-08, 0.7298), (-0.6638, -0.2763, 0.6004), (-0.1702, -0.5239, 0.7298), (0.05762, -0.7167, 0.6004), (0.4456, -0.3238, 0.7298), (0.698, -0.164, 0.5987), (-0.05012, 0.3413, 0.2404), (-0.1216, -0.7016, 0.2432), (0.7092, -0.5152, 0.1825), (0.8431, -0.267, 0.3226), (0.001665, -0.001113, 0.2435), (-0.00531, 0.003858, 0.001168), (-9.29e-07, -1.839e-08, 0.8328), (-0.1216, -0.7016, 0.2432), (-0.2836, -0.8727, 0.1752), (0.004506, -0.8866, 0.3243), (-0.5248, -0.7146, 0.3243), (-0.7542, -0.5479, 0.1491), (-0.8418, -0.2782, 0.3243), (-0.9176, 0.0, 0.1752), (-0.8071, 0.2551, 0.3293), (-0.7783, 0.4109, 0.2432), (-0.5248, 0.7146, 0.3243), (-0.3936, 0.7859, 0.2432), (0.004506, 0.8866, 0.3243), (0.2881, 0.8866, 0.1491), (0.5175, 0.7199, 0.3243), (0.7423, 0.5393, 0.1752), (0.8446, 0.2697, 0.3243), (0.8461, 0.2023, 0.1118), (0.9322, 0.0, 0.1491), (0.5175, -0.7199, 0.3243), (0.2881, -0.8866, 0.1491)], [], [(0, 31, 88, 36), (16, 64, 88, 31), (21, 36, 88, 64), (1, 32, 89, 37), (17, 61, 89, 32), (23, 37, 89, 61), (2, 33, 90, 38), (18, 58, 90, 33), (24, 38, 90, 58), (3, 34, 91, 39), (19, 55, 91, 34), (25, 39, 91, 55), (4, 35, 92, 50), (20, 52, 92, 35), (22, 50, 92, 52), (22, 52, 93, 51), (20, 53, 93, 52), (25, 51, 93, 53), (20, 49, 94, 53), (3, 39, 94, 49), (25, 53, 94, 39), (25, 55, 95, 54), (19, 56, 95, 55), (24, 54, 95, 56), (19, 48, 96, 56), (2, 38, 96, 48), (24, 56, 96, 38), (24, 58, 97, 57), (18, 59, 97, 58), (23, 57, 97, 59), (18, 47, 98, 59), (1, 37, 98, 47), (23, 59, 98, 37), (23, 61, 99, 60), (17, 62, 99, 61), (21, 60, 99, 62), (17, 46, 100, 62), (0, 36, 100, 46), (21, 62, 100, 36), (21, 64, 101, 63), (16, 65, 101, 64), (22, 63, 101, 65), (16, 45, 102, 65), (4, 50, 102, 45), (22, 65, 102, 50), (20, 35, 103, 49), (4, 40, 103, 35), (6, 85, 103, 40), (7, 67, 103, 85), (14, 81, 103, 67), (15, 70, 103, 81), (12, 82, 103, 70), (13, 73, 103, 82), (10, 42, 103, 73), (1, 47, 103, 42), (18, 33, 103, 47), (2, 48, 103, 33), (19, 34, 103, 48), (3, 49, 103, 34), (17, 32, 104, 46), (1, 42, 104, 32), (10, 83, 104, 42), (11, 76, 104, 83), (8, 84, 104, 76), (9, 78, 104, 84), (16, 31, 104, 78), (0, 46, 104, 31), (9, 79, 105, 78), (6, 80, 105, 79), (16, 78, 105, 80), (6, 40, 106, 80), (4, 45, 106, 40), (16, 80, 106, 45), (4, 40, 107, 86), (6, 80, 107, 40), (16, 78, 107, 80), (9, 75, 107, 78), (0, 68, 107, 75), (8, 28, 107, 68), (17, 77, 107, 28), (11, 26, 107, 77), (1, 42, 107, 26), (10, 66, 107, 42), (18, 69, 107, 66), (13, 30, 107, 69), (2, 44, 107, 30), (12, 29, 107, 44), (19, 43, 107, 29), (15, 71, 107, 43), (3, 74, 107, 71), (14, 72, 107, 74), (20, 41, 107, 72), (7, 86, 107, 41), (7, 85, 108, 67), (6, 79, 108, 85), (9, 84, 108, 79), (8, 76, 108, 84), (11, 83, 108, 76), (10, 73, 108, 83), (13, 82, 108, 73), (12, 70, 108, 82), (15, 81, 108, 70), (14, 67, 108, 81), (22, 51, 109, 63), (25, 54, 109, 51), (24, 57, 109, 54), (23, 60, 109, 57), (21, 63, 109, 60), (10, 42, 110, 83), (1, 27, 110, 42), (16, 31, 110, 27), (0, 75, 110, 31), (9, 84, 110, 75), (8, 28, 110, 84), (17, 77, 110, 28), (11, 83, 110, 77), (17, 28, 111, 77), (8, 76, 111, 28), (11, 77, 111, 76), (8, 28, 112, 68), (17, 46, 112, 28), (0, 68, 112, 46), (11, 26, 113, 77), (1, 32, 113, 26), (17, 77, 113, 32), (11, 26, 114, 83), (1, 42, 114, 26), (10, 83, 114, 42), (18, 66, 115, 47), (10, 42, 115, 66), (1, 47, 115, 42), (10, 66, 116, 73), (18, 69, 116, 66), (13, 73, 116, 69), (13, 69, 117, 30), (18, 33, 117, 69), (2, 30, 117, 33), (13, 82, 118, 69), (82, 12, 44, 118), (118, 44, 2, 33), (69, 118, 33, 18), (2, 44, 119, 48), (12, 29, 119, 44), (19, 48, 119, 29), (15, 70, 120, 43), (70, 12, 44, 120), (120, 44, 2, 48), (43, 120, 48, 19), (15, 43, 121, 71), (19, 34, 121, 43), (3, 71, 121, 34), (14, 81, 122, 74), (15, 71, 122, 81), (3, 74, 122, 71), (14, 74, 123, 72), (3, 49, 123, 74), (20, 72, 123, 49), (20, 41, 124, 72), (7, 67, 124, 41), (14, 72, 124, 67), (4, 86, 125, 35), (7, 41, 125, 86), (20, 35, 125, 41), (7, 86, 126, 67), (86, 4, 40, 126), (126, 40, 6, 87), (67, 126, 87, 14), (6, 40, 127, 85), (4, 86, 127, 40), (7, 85, 127, 86), (9, 75, 128, 78), (0, 31, 128, 75), (16, 78, 128, 31), (9, 84, 129, 75), (8, 68, 129, 84), (0, 75, 129, 68)])
me_mesh.polygons.foreach_set('use_smooth', [True] * 176)
_k = set([(0, 36), (1, 37), (2, 30), (2, 38), (3, 39), (4, 45), (4, 50), (6, 79), (9, 79), (13, 30), (13, 69), (16, 45), (16, 64), (16, 65), (17, 61), (17, 62), (18, 58), (18, 59), (19, 55), (19, 56), (20, 52), (20, 53), (21, 36), (21, 60), (21, 62), (21, 63), (21, 64), (22, 50), (22, 51), (22, 52), (22, 63), (22, 65), (23, 37), (23, 57), (23, 59), (23, 60), (23, 61), (24, 38), (24, 54), (24, 56), (24, 57), (24, 58), (25, 39), (25, 51), (25, 53), (25, 54), (25, 55), (26, 107), (27, 110), (28, 107), (28, 110), (29, 107), (30, 107), (30, 117), (31, 88), (31, 104), (31, 110), (32, 89), (32, 104), (33, 90), (33, 103), (33, 117), (33, 118), (34, 91), (34, 103), (35, 92), (35, 103), (36, 88), (36, 100), (37, 89), (37, 98), (38, 90), (38, 96), (39, 91), (39, 94), (40, 103), (40, 106), (40, 107), (40, 126), (41, 107), (42, 103), (42, 104), (42, 107), (42, 110), (43, 107), (43, 120), (44, 107), (44, 118), (44, 120), (45, 102), (45, 106), (46, 100), (46, 104), (47, 98), (47, 103), (48, 96), (48, 103), (48, 120), (49, 94), (49, 103), (50, 92), (50, 102), (51, 93), (51, 109), (52, 92), (52, 93), (53, 93), (53, 94), (54, 95), (54, 109), (55, 91), (55, 95), (56, 95), (56, 96), (57, 97), (57, 109), (58, 90), (58, 97), (59, 97), (59, 98), (60, 99), (60, 109), (61, 89), (61, 99), (62, 99), (62, 100), (63, 101), (63, 109), (64, 88), (64, 101), (65, 101), (65, 102), (66, 107), (67, 103), (67, 126), (68, 107), (69, 107), (69, 117), (69, 118), (70, 103), (70, 120), (71, 107), (72, 107), (73, 103), (74, 107), (75, 107), (75, 110), (76, 104), (77, 107), (77, 110), (78, 104), (78, 105), (78, 107), (79, 105), (79, 108), (80, 105), (80, 106), (80, 107), (81, 103), (82, 103), (82, 118), (83, 104), (83, 110), (84, 104), (84, 108), (84, 110), (85, 103), (85, 108), (86, 107), (86, 126), (87, 126)])
me_mesh.attributes.new('sharp_edge', 'BOOLEAN', 'EDGE').data.foreach_set('value', [ (min(e.vertices), max(e.vertices)) in _k for e in me_mesh.edges])
_uv = me_mesh.uv_layers.new(name='UVMap')
_uv.uv.foreach_set('vector', [0.1818, 0.3149, 0.2273, 0.3149, 0.2273, 0.3412, 0.2045, 0.3543, 0.2727, 0.3149, 0.25, 0.3543, 0.2273, 0.3412, 0.2273, 0.3149, 0.2273, 0.3937, 0.2045, 0.3543, 0.2273, 0.3412, 0.25, 0.3543, 0.0, 0.3149, 0.04545, 0.3149, 0.04545, 0.3412, 0.02273, 0.3543, 0.09091, 0.3149, 0.06818, 0.3543, 0.04545, 0.3412, 0.04545, 0.3149, 0.04546, 0.3937, 0.02273, 0.3543, 0.04545, 0.3412, 0.06818, 0.3543, 0.7273, 0.3149, 0.7727, 0.3149, 0.7727, 0.3412, 0.75, 0.3543, 0.8182, 0.3149, 0.7955, 0.3543, 0.7727, 0.3412, 0.7727, 0.3149, 0.7727, 0.3937, 0.75, 0.3543, 0.7727, 0.3412, 0.7955, 0.3543, 0.5455, 0.3149, 0.5909, 0.3149, 0.5909, 0.3412, 0.5682, 0.3543, 0.6364, 0.3149, 0.6136, 0.3543, 0.5909, 0.3412, 0.5909, 0.3149, 0.5909, 0.3937, 0.5682, 0.3543, 0.5909, 0.3412, 0.6136, 0.3543, 0.3636, 0.3149, 0.4091, 0.3149, 0.4091, 0.3412, 0.3864, 0.3543, 0.4545, 0.3149, 0.4318, 0.3543, 0.4091, 0.3412, 0.4091, 0.3149, 0.4091, 0.3937, 0.3864, 0.3543, 0.4091, 0.3412, 0.4318, 0.3543, 0.4091, 0.3937, 0.4318, 0.3543, 0.4545, 0.3674, 0.4545, 0.3937, 0.4545, 0.3149, 0.4773, 0.3543, 0.4545, 0.3674, 0.4318, 0.3543, 0.5, 0.3937, 0.4545, 0.3937, 0.4545, 0.3674, 0.4773, 0.3543, 0.4545, 0.3149, 0.5, 0.3149, 0.5, 0.3412, 0.4773, 0.3543, 0.5455, 0.3149, 0.5227, 0.3543, 0.5, 0.3412, 0.5, 0.3149, 0.5, 0.3937, 0.4773, 0.3543, 0.5, 0.3412, 0.5227, 0.3543, 0.5909, 0.3937, 0.6136, 0.3543, 0.6364, 0.3674, 0.6364, 0.3937, 0.6364, 0.3149, 0.6591, 0.3543, 0.6364, 0.3674, 0.6136, 0.3543, 0.6818, 0.3937, 0.6364, 0.3937, 0.6364, 0.3674, 0.6591, 0.3543, 0.6364, 0.3149, 0.6818, 0.3149, 0.6818, 0.3412, 0.6591, 0.3543, 0.7273, 0.3149, 0.7045, 0.3543, 0.6818, 0.3412, 0.6818, 0.3149, 0.6818, 0.3937, 0.6591, 0.3543, 0.6818, 0.3412, 0.7045, 0.3543, 0.7727, 0.3937, 0.7955, 0.3543, 0.8182, 0.3674, 0.8182, 0.3937, 0.8182, 0.3149, 0.8409, 0.3543, 0.8182, 0.3674, 0.7955, 0.3543, 0.8636, 0.3937, 0.8182, 0.3937, 0.8182, 0.3674, 0.8409, 0.3543, 0.8182, 0.3149, 0.8636, 0.3149, 0.8636, 0.3412, 0.8409, 0.3543, 0.9091, 0.3149, 0.8864, 0.3543, 0.8636, 0.3412, 0.8636, 0.3149, 0.8636, 0.3937, 0.8409, 0.3543, 0.8636, 0.3412, 0.8864, 0.3543, 0.04546, 0.3937, 0.06818, 0.3543, 0.09091, 0.3674, 0.09091, 0.3937, 0.09091, 0.3149, 0.1136, 0.3543, 0.09091, 0.3674, 0.06818, 0.3543, 0.1364, 0.3937, 0.09091, 0.3937, 0.09091, 0.3674, 0.1136, 0.3543, 0.09091, 0.3149, 0.1364, 0.3149, 0.1364, 0.3412, 0.1136, 0.3543, 0.1818, 0.3149, 0.1591, 0.3543, 0.1364, 0.3412, 0.1364, 0.3149, 0.1364, 0.3937, 0.1136, 0.3543, 0.1364, 0.3412, 0.1591, 0.3543, 0.2273, 0.3937, 0.25, 0.3543, 0.2727, 0.3674, 0.2727, 0.3937, 0.2727, 0.3149, 0.2955, 0.3543, 0.2727, 0.3674, 0.25, 0.3543, 0.3182, 0.3937, 0.2727, 0.3937, 0.2727, 0.3674, 0.2955, 0.3543, 0.2727, 0.3149, 0.3182, 0.3149, 0.3182, 0.3412, 0.2955, 0.3543, 0.3636, 0.3149, 0.3409, 0.3543, 0.3182, 0.3412, 0.3182, 0.3149, 0.3182, 0.3937, 0.2955, 0.3543, 0.3182, 0.3412, 0.3409, 0.3543, 0.4545, 0.3149, 0.4091, 0.3149, 0.6136, 0.2756, 0.5, 0.3149, 0.3636, 0.3149, 0.3409, 0.2756, 0.6136, 0.2756, 0.4091, 0.3149, 0.3182, 0.2362, 0.3636, 0.2362, 0.6136, 0.2756, 0.3409, 0.2756, 0.4091, 0.2362, 0.4545, 0.2362, 0.6136, 0.2756, 0.3636, 0.2362, 0.5, 0.2362, 0.5455, 0.2362, 0.6136, 0.2756, 0.4545, 0.2362, 0.5909, 0.2362, 0.6364, 0.2362, 0.6136, 0.2756, 0.5455, 0.2362, 0.6818, 0.2362, 0.7273, 0.2362, 0.6136, 0.2756, 0.6364, 0.2362, 0.7727, 0.2362, 0.8182, 0.2362, 0.6136, 0.2756, 0.7273, 0.2362, 0.8636, 0.2362, 0.8864, 0.2756, 0.6136, 0.2756, 0.8182, 0.2362, 0.9091, 0.3149, 0.8636, 0.3149, 0.6136, 0.2756, 0.8864, 0.2756, 0.8182, 0.3149, 0.7727, 0.3149, 0.6136, 0.2756, 0.8636, 0.3149, 0.7273, 0.3149, 0.6818, 0.3149, 0.6136, 0.2756, 0.7727, 0.3149, 0.6364, 0.3149, 0.5909, 0.3149, 0.6136, 0.2756, 0.6818, 0.3149, 0.5455, 0.3149, 0.5, 0.3149, 0.6136, 0.2756, 0.5909, 0.3149, 0.09091, 0.3149, 0.5, 0.3149, 0.3409, 0.2756, 0.1364, 0.3149, 0.9091, 0.3149, 0.8864, 0.2756, 0.3409, 0.2756, 0.5, 0.3149, 0.8636, 0.2362, 0.4545, 0.2362, 0.3409, 0.2756, 0.8864, 0.2756, 0.04546, 0.2362, 0.09091, 0.2362, 0.3409, 0.2756, 0.4545, 0.2362, 0.1364, 0.2362, 0.1818, 0.2362, 0.3409, 0.2756, 0.09091, 0.2362, 0.2273, 0.2362, 0.25, 0.2756, 0.3409, 0.2756, 0.1818, 0.2362, 0.2727, 0.3149, 0.2273, 0.3149, 0.3409, 0.2756, 0.25, 0.2756, 0.1818, 0.3149, 0.1364, 0.3149, 0.3409, 0.2756, 0.2273, 0.3149, 0.2273, 0.2362, 0.3131, 0.2442, 0.2803, 0.2635, 0.25, 0.2756, 0.3182, 0.2362, 0.2955, 0.2756, 0.2803, 0.2635, 0.3131, 0.2442, 0.2727, 0.3149, 0.25, 0.2756, 0.2803, 0.2635, 0.2955, 0.2756, 0.3182, 0.2362, 0.3409, 0.2756, 0.3182, 0.2887, 0.2955, 0.2756, 0.3636, 0.3149, 0.3182, 0.3149, 0.3182, 0.2887, 0.3409, 0.2756, 0.2727, 0.3149, 0.2955, 0.2756, 0.3182, 0.2887, 0.3182, 0.3149, 0.3636, 0.3149, 0.3409, 0.2756, 0.1659, 0.122, 0.1818, 0.1575, 0.3182, 0.2362, 0.2955, 0.2756, 0.1659, 0.122, 0.3409, 0.2756, 0.2727, 0.3149, 0.25, 0.2756, 0.1659, 0.122, 0.2955, 0.2756, 0.2273, 0.2362, 0.2045, 0.2756, 0.1659, 0.122, 0.25, 0.2756, 0.1818, 0.3149, 0.1591, 0.2756, 0.1659, 0.122, 0.2045, 0.2756, 0.1364, 0.2362, 0.06818, 0.1181, 0.1659, 0.122, 0.1591, 0.2756, 0.0, 0.0, 0.02273, 0.1181, 0.1659, 0.122, 0.06818, 0.1181, 0.04546, 0.2362, 0.4773, 0.2756, 0.1659, 0.122, 0.02273, 0.1181, 0.9091, 0.3149, 0.8864, 0.2756, 0.1659, 0.122, 0.4773, 0.2756, 0.8636, 0.2362, 0.4318, 0.1181, 0.1659, 0.122, 0.8864, 0.2756, 0.0, 0.0, 0.0, 0.0, 0.1659, 0.122, 0.4318, 0.1181, 0.0, 0.0, 0.0, 0.0, 0.1659, 0.122, 0.0, 0.0, 0.0, 0.0, 0.0, 0.0, 0.1659, 0.122, 0.0, 0.0, 0.0, 0.0, 0.0, 0.0, 0.1659, 0.122, 0.0, 0.0, 0.0, 0.0, 0.0, 0.0, 0.1659, 0.122, 0.0, 0.0, 0.0, 0.0, 0.0, 0.0, 0.1659, 0.122, 0.0, 0.0, 0.0, 0.0, 0.0, 0.0, 0.1659, 0.122, 0.0, 0.0, 0.0, 0.0, 0.0, 0.0, 0.1659, 0.122, 0.0, 0.0, 0.0, 0.0, 0.0, 0.0, 0.1659, 0.122, 0.0, 0.0, 0.0, 0.0, 0.1818, 0.1575, 0.1659, 0.122, 0.0, 0.0, 0.4091, 0.2362, 0.3636, 0.2362, 0.4558, 0.2364, 0.4545, 0.2362, 0.3182, 0.2362, 0.3131, 0.2442, 0.4558, 0.2364, 0.3636, 0.2362, 0.2273, 0.2362, 0.1818, 0.2362, 0.4558, 0.2364, 0.3131, 0.2442, 0.1364, 0.2362, 0.09091, 0.2362, 0.4558, 0.2364, 0.1818, 0.2362, 0.04546, 0.2362, 0.4545, 0.2362, 0.4558, 0.2364, 0.09091, 0.2362, 0.8636, 0.2362, 0.8182, 0.2362, 0.4558, 0.2364, 0.4545, 0.2362, 0.7727, 0.2362, 0.7273, 0.2362, 0.4558, 0.2364, 0.8182, 0.2362, 0.6818, 0.2362, 0.6364, 0.2362, 0.4558, 0.2364, 0.7273, 0.2362, 0.5909, 0.2362, 0.5455, 0.2362, 0.4558, 0.2364, 0.6364, 0.2362, 0.5, 0.2362, 0.4545, 0.2362, 0.4558, 0.2364, 0.5455, 0.2362, 0.4091, 0.3937, 0.5, 0.3937, 0.4091, 0.3937, 0.3182, 0.3937, 0.5909, 0.3937, 0.6818, 0.3937, 0.4091, 0.3937, 0.5, 0.3937, 0.7727, 0.3937, 0.4091, 0.3937, 0.4091, 0.3937, 0.6818, 0.3937, 0.04546, 0.3937, 0.1364, 0.3937, 0.4091, 0.3937, 0.4091, 0.3937, 0.2273, 0.3937, 0.3182, 0.3937, 0.4091, 0.3937, 0.1364, 0.3937, 0.8636, 0.2362, 0.8864, 0.2756, 0.3295, 0.2362, 0.4545, 0.2362, 0.9091, 0.3149, 0.5909, 0.3149, 0.3295, 0.2362, 0.8864, 0.2756, 0.2727, 0.3149, 0.2273, 0.3149, 0.3295, 0.2362, 0.5909, 0.3149, 0.1818, 0.3149, 0.2045, 0.2756, 0.3295, 0.2362, 0.2273, 0.3149, 0.2273, 0.2362, 0.1818, 0.2362, 0.3295, 0.2362, 0.2045, 0.2756, 0.1364, 0.2362, 0.06818, 0.1181, 0.3295, 0.2362, 0.1818, 0.2362, 0.0, 0.0, 0.02273, 0.1181, 0.3295, 0.2362, 0.06818, 0.1181, 0.04546, 0.2362, 0.4545, 0.2362, 0.3295, 0.2362, 0.02273, 0.1181, 0.0, 0.0, 0.06818, 0.1181, 0.06061, 0.1575, 0.02273, 0.1181, 0.1364, 0.2362, 0.09091, 0.2362, 0.06061, 0.1575, 0.06818, 0.1181, 0.04546, 0.2362, 0.02273, 0.1181, 0.06061, 0.1575, 0.09091, 0.2362, 0.1364, 0.2362, 0.06818, 0.1181, 0.1061, 0.1837, 0.1591, 0.2756, 0.0, 0.0, 0.09091, 0.1575, 0.1061, 0.1837, 0.06818, 0.1181, 0.1818, 0.3149, 0.1591, 0.2756, 0.1061, 0.1837, 0.09091, 0.1575, 0.04546, 0.2362, 0.4773, 0.2756, 0.3485, 0.2887, 0.06818, 0.2756, 0.9091, 0.3149, 0.5, 0.3149, 0.3485, 0.2887, 0.4773, 0.2756, 0.09091, 0.3149, 0.06818, 0.2756, 0.3485, 0.2887, 0.5, 0.3149, 0.04546, 0.2362, 0.4773, 0.2756, 0.6061, 0.2624, 0.4545, 0.2362, 0.9091, 0.3149, 0.8864, 0.2756, 0.6061, 0.2624, 0.4773, 0.2756, 0.8636, 0.2362, 0.4545, 0.2362, 0.6061, 0.2624, 0.8864, 0.2756, 0.0, 0.0, 0.4318, 0.1181, 0.5909, 0.1837, 0.4545, 0.1575, 0.8636, 0.2362, 0.8864, 0.2756, 0.5909, 0.1837, 0.4318, 0.1181, 0.9091, 0.3149, 0.4545, 0.1575, 0.5909, 0.1837, 0.8864, 0.2756, 0.8636, 0.2362, 0.4318, 0.1181, 0.2879, 0.07873, 0.4318, 0.1181, 0.0, 0.0, 0.0, 0.0, 0.2879, 0.07873, 0.4318, 0.1181, 0.0, 0.0, 0.4318, 0.1181, 0.2879, 0.07873, 0.0, 0.0, 0.0, 0.0, 0.0, 0.0, 0.2424, 0.105, 0.3636, 0.1575, 0.0, 0.0, 0.3636, 0.1575, 0.2424, 0.105, 0.0, 0.0, 0.7273, 0.3149, 0.3636, 0.1575, 0.2424, 0.105, 0.3636, 0.1575, 0.7727, 0.2362, 0.7273, 0.2362, 0.5682, 0.1968, 0.7955, 0.2756, 0.7273, 0.2362, 0.6818, 0.2362, 0.3409, 0.1181, 0.5682, 0.1968, 0.5682, 0.1968, 0.3409, 0.1181, 0.0, 0.0, 0.4091, 0.1575, 0.7955, 0.2756, 0.5682, 0.1968, 0.4091, 0.1575, 0.8182, 0.3149, 0.0, 0.0, 0.0, 0.0, 0.0, 0.0, 0.0, 0.0, 0.0, 0.0, 0.0, 0.0, 0.0, 0.0, 0.0, 0.0, 0.0, 0.0, 0.0, 0.0, 0.0, 0.0, 0.0, 0.0, 0.5909, 0.2362, 0.6364, 0.2362, 0.4773, 0.1968, 0.6136, 0.2756, 0.6364, 0.2362, 0.6818, 0.2362, 0.3409, 0.1181, 0.4773, 0.1968, 0.4773, 0.1968, 0.3409, 0.1181, 0.0, 0.0, 0.3182, 0.1575, 0.6136, 0.2756, 0.4773, 0.1968, 0.3182, 0.1575, 0.6364, 0.3149, 0.0, 0.0, 0.0, 0.0, 0.1818, 0.105, 0.2727, 0.1575, 0.0, 0.0, 0.2727, 0.1575, 0.1818, 0.105, 0.0, 0.0, 0.5455, 0.3149, 0.2727, 0.1575, 0.1818, 0.105, 0.2727, 0.1575, 0.5, 0.2362, 0.5455, 0.2362, 0.3636, 0.1575, 0.25, 0.1181, 0.5909, 0.2362, 0.2955, 0.1181, 0.3636, 0.1575, 0.5455, 0.2362, 0.0, 0.0, 0.25, 0.1181, 0.3636, 0.1575, 0.2955, 0.1181, 0.0, 0.0, 0.0, 0.0, 0.1515, 0.105, 0.2273, 0.1575, 0.0, 0.0, 0.2273, 0.1575, 0.1515, 0.105, 0.0, 0.0, 0.4545, 0.3149, 0.2273, 0.1575, 0.1515, 0.105, 0.2273, 0.1575, 0.0, 0.0, 0.0, 0.0, 0.1667, 0.07873, 0.25, 0.1181, 0.0, 0.0, 0.25, 0.1181, 0.1667, 0.07873, 0.0, 0.0, 0.5, 0.2362, 0.25, 0.1181, 0.1667, 0.07873, 0.25, 0.1181, 0.3636, 0.3149, 0.1818, 0.1575, 0.1212, 0.105, 0.1818, 0.1575, 0.0, 0.0, 0.0, 0.0, 0.1212, 0.105, 0.1818, 0.1575, 0.0, 0.0, 0.1818, 0.1575, 0.1212, 0.105, 0.0, 0.0, 0.0, 0.0, 0.0, 0.0, 0.0, 0.0, 0.0, 0.0, 0.0, 0.0, 0.0, 0.0, 0.0, 0.0, 0.0, 0.0, 0.0, 0.0, 0.0, 0.0, 0.0, 0.0, 0.0, 0.0, 0.0, 0.0, 0.0, 0.0, 0.0, 0.0, 0.0, 0.0, 0.3182, 0.2362, 0.3409, 0.2756, 0.2273, 0.1837, 0.1591, 0.1181, 0.3636, 0.3149, 0.1818, 0.1575, 0.2273, 0.1837, 0.3409, 0.2756, 0.0, 0.0, 0.1591, 0.1181, 0.2273, 0.1837, 0.1818, 0.1575, 0.2273, 0.2362, 0.2045, 0.2756, 0.2273, 0.2887, 0.25, 0.2756, 0.1818, 0.3149, 0.2273, 0.3149, 0.2273, 0.2887, 0.2045, 0.2756, 0.2727, 0.3149, 0.25, 0.2756, 0.2273, 0.2887, 0.2273, 0.3149, 0.2273, 0.2362, 0.1818, 0.2362, 0.1818, 0.2624, 0.2045, 0.2756, 0.1364, 0.2362, 0.1591, 0.2756, 0.1818, 0.2624, 0.1818, 0.2362, 0.1818, 0.3149, 0.2045, 0.2756, 0.1818, 0.2624, 0.1591, 0.2756])
me_mesh.materials.append(mat_material_002)
me_mesh.update()
me_mesh.normals_split_custom_set([tuple(v) for v in zip(*[iter([0.3369, -0.6058, 0.7208, 0.3369, -0.6058, 0.7208, 0.3369, -0.6058, 0.7208, 0.3369, -0.6058, 0.7208, 0.3801, -0.5692, 0.7291, 0.3801, -0.5692, 0.7291, 0.3801, -0.5692, 0.7291, 0.3801, -0.5692, 0.7291, 0.2483, -0.5099, 0.8236, 0.2483, -0.5099, 0.8236, 0.2483, -0.5099, 0.8236, 0.2483, -0.5099, 0.8236, -0.472, -0.5076, 0.7208, -0.472, -0.5076, 0.7208, -0.472, -0.5076, 0.7208, -0.472, -0.5076, 0.7208, -0.4239, -0.5374, 0.7291, -0.4239, -0.5374, 0.7291, -0.4239, -0.5374, 0.7291, -0.4239, -0.5374, 0.7291, -0.4082, -0.3937, 0.8236, -0.4082, -0.3937, 0.8236, -0.4082, -0.3937, 0.8236, -0.4082, -0.3937, 0.8236, -0.6287, 0.292, 0.7208, -0.6287, 0.292, 0.7208, -0.6287, 0.292, 0.7208, -0.6287, 0.292, 0.7208, -0.6421, 0.2371, 0.7291, -0.6421, 0.2371, 0.7291, -0.6421, 0.2371, 0.7291, -0.6421, 0.2371, 0.7291, -0.5006, 0.2666, 0.8236, -0.5006, 0.2666, 0.8236, -0.5006, 0.2666, 0.8236, -0.5006, 0.2666, 0.8236, 0.08346, 0.6881, 0.7208, 0.08346, 0.6881, 0.7208, 0.08346, 0.6881, 0.7208, 0.08346, 0.6881, 0.7208, 0.02708, 0.6839, 0.7291, 0.02708, 0.6839, 0.7291, 0.02708, 0.6839, 0.7291, 0.02708, 0.6839, 0.7291, 0.09883, 0.5585, 0.8236, 0.09883, 0.5585, 0.8236, 0.09883, 0.5585, 0.8236, 0.09883, 0.5585, 0.8236, 0.6799, 0.1324, 0.7213, 0.6799, 0.1324, 0.7213, 0.6799, 0.1324, 0.7213, 0.6799, 0.1324, 0.7213, 0.6588, 0.1856, 0.7291, 0.6588, 0.1856, 0.7291, 0.6588, 0.1856, 0.7291, 0.6588, 0.1856, 0.7291, 0.5623, 0.07757, 0.8233, 0.5623, 0.07757, 0.8233, 0.5623, 0.07757, 0.8233, 0.5623, 0.07757, 0.8233, 0.376, 0.127, 0.9179, 0.376, 0.127, 0.9179, 0.376, 0.127, 0.9179, 0.376, 0.127, 0.9179, 0.4552, 0.3307, 0.8267, 0.4552, 0.3307, 0.8267, 0.4552, 0.3307, 0.8267, 0.4552, 0.3307, 0.8267, 0.237, 0.3184, 0.9179, 0.237, 0.3184, 0.9179, 0.237, 0.3184, 0.9179, 0.237, 0.3184, 0.9179, 0.3801, 0.5692, 0.7291, 0.3801, 0.5692, 0.7291, 0.3801, 0.5692, 0.7291, 0.3801, 0.5692, 0.7291, 0.3369, 0.6058, 0.7208, 0.3369, 0.6058, 0.7208, 0.3369, 0.6058, 0.7208, 0.3369, 0.6058, 0.7208, 0.2483, 0.5099, 0.8236, 0.2483, 0.5099, 0.8236, 0.2483, 0.5099, 0.8236, 0.2483, 0.5099, 0.8236, -0.004597, 0.3969, 0.9179, -0.004597, 0.3969, 0.9179, -0.004597, 0.3969, 0.9179, -0.004597, 0.3969, 0.9179, -0.1739, 0.5351, 0.8267, -0.1739, 0.5351, 0.8267, -0.1739, 0.5351, 0.8267, -0.1739, 0.5351, 0.8267, -0.2296, 0.3238, 0.9179, -0.2296, 0.3238, 0.9179, -0.2296, 0.3238, 0.9179, -0.2296, 0.3238, 0.9179, -0.4239, 0.5374, 0.7291, -0.4239, 0.5374, 0.7291, -0.4239, 0.5374, 0.7291, -0.4239, 0.5374, 0.7291, -0.472, 0.5076, 0.7208, -0.472, 0.5076, 0.7208, -0.472, 0.5076, 0.7208, -0.472, 0.5076, 0.7208, -0.4082, 0.3937, 0.8236, -0.4082, 0.3937, 0.8236, -0.4082, 0.3937, 0.8236, -0.4082, 0.3937, 0.8236, -0.3789, 0.1183, 0.9179, -0.3789, 0.1183, 0.9179, -0.3789, 0.1183, 0.9179, -0.3789, 0.1183, 0.9179, -0.5627, 0.0, 0.8267, -0.5627, 0.0, 0.8267, -0.5627, 0.0, 0.8267, -0.5627, 0.0, 0.8267, -0.3789, -0.1183, 0.9179, -0.3789, -0.1183, 0.9179, -0.3789, -0.1183, 0.9179, -0.3789, -0.1183, 0.9179, -0.6421, -0.2371, 0.7291, -0.6421, -0.2371, 0.7291, -0.6421, -0.2371, 0.7291, -0.6421, -0.2371, 0.7291, -0.6287, -0.292, 0.7208, -0.6287, -0.292, 0.7208, -0.6287, -0.292, 0.7208, -0.6287, -0.292, 0.7208, -0.5006, -0.2666, 0.8236, -0.5006, -0.2666, 0.8236, -0.5006, -0.2666, 0.8236, -0.5006, -0.2666, 0.8236, -0.2296, -0.3238, 0.9179, -0.2296, -0.3238, 0.9179, -0.2296, -0.3238, 0.9179, -0.2296, -0.3238, 0.9179, -0.1739, -0.5351, 0.8267, -0.1739, -0.5351, 0.8267, -0.1739, -0.5351, 0.8267, -0.1739, -0.5351, 0.8267, -0.004598, -0.3969, 0.9179, -0.004598, -0.3969, 0.9179, -0.004598, -0.3969, 0.9179, -0.004598, -0.3969, 0.9179, 0.02708, -0.6839, 0.7291, 0.02708, -0.6839, 0.7291, 0.02708, -0.6839, 0.7291, 0.02708, -0.6839, 0.7291, 0.08346, -0.6881, 0.7208, 0.08346, -0.6881, 0.7208, 0.08346, -0.6881, 0.7208, 0.08346, -0.6881, 0.7208, 0.09883, -0.5585, 0.8236, 0.09883, -0.5585, 0.8236, 0.09883, -0.5585, 0.8236, 0.09883, -0.5585, 0.8236, 0.237, -0.3184, 0.9179, 0.237, -0.3184, 0.9179, 0.237, -0.3184, 0.9179, 0.237, -0.3184, 0.9179, 0.4562, -0.3294, 0.8267, 0.4562, -0.3294, 0.8267, 0.4562, -0.3294, 0.8267, 0.4562, -0.3294, 0.8267, 0.3772, -0.1272, 0.9174, 0.3772, -0.1272, 0.9174, 0.3772, -0.1272, 0.9174, 0.3772, -0.1272, 0.9174, 0.7127, -0.1686, 0.6809, 0.7127, -0.1686, 0.6809, 0.7127, -0.1686, 0.6809, 0.7127, -0.1686, 0.6809, 0.6955, -0.194, 0.6918, 0.6955, -0.194, 0.6918, 0.6955, -0.194, 0.6918, 0.6955, -0.194, 0.6918, 0.5675, -0.08226, 0.8193, 0.5675, -0.08226, 0.8193, 0.5675, -0.08226, 0.8193, 0.5675, -0.08226, 0.8193, 0.3089, 0.2244, -0.9242, 0.3089, 0.2244, -0.9242, 0.3089, 0.2244, -0.9242, 0.3089, 0.2244, -0.9242, 0.3699, 0.5878, -0.7195, 0.3699, 0.5878, -0.7195, 0.3699, 0.5878, -0.7195, 0.3699, 0.5878, -0.7195, 0.5494, 0.6533, 0.521, 0.5494, 0.6533, 0.521, 0.5494, 0.6533, 0.521, 0.5494, 0.6533, 0.521, 0.2352, 0.07641, 0.9689, 0.2352, 0.07641, 0.9689, 0.2352, 0.07641, 0.9689, 0.2352, 0.07641, 0.9689, 0.1787, 0.246, 0.9527, 0.1787, 0.246, 0.9527, 0.1787, 0.246, 0.9527, 0.1787, 0.246, 0.9527, 0.0, 0.3429, 0.9394, 0.0, 0.3429, 0.9394, 0.0, 0.3429, 0.9394, 0.0, 0.3429, 0.9394, -0.1923, 0.2647, 0.945, -0.1923, 0.2647, 0.945, -0.1923, 0.2647, 0.945, -0.1923, 0.2647, 0.945, -0.2597, 0.0844, 0.962, -0.2597, 0.0844, 0.962, -0.2597, 0.0844, 0.962, -0.2597, 0.0844, 0.962, -0.4539, 0.3216, 0.831, -0.4539, 0.3216, 0.831, -0.4539, 0.3216, 0.831, -0.4539, 0.3216, 0.831, -0.797, 0.5748, -0.1856, -0.797, 0.5748, -0.1856, -0.797, 0.5748, -0.1856, -0.797, 0.5748, -0.1856, -0.3357, 0.0, -0.942, -0.3357, 0.0, -0.942, -0.3357, 0.0, -0.942, -0.3357, 0.0, -0.942, -0.2441, 0.1774, -0.9534, -0.2441, 0.1774, -0.9534, -0.2441, 0.1774, -0.9534, -0.2441, 0.1774, -0.9534, -0.1507, 0.4639, -0.873, -0.1507, 0.4639, -0.873, -0.1507, 0.4639, -0.873, -0.1507, 0.4639, -0.873, 0.1029, 0.3168, -0.9429, 0.1029, 0.3168, -0.9429, 0.1029, 0.3168, -0.9429, 0.1029, 0.3168, -0.9429, -0.2746, -0.8451, -0.4587, -0.2746, -0.8451, -0.4587, -0.2746, -0.8451, -0.4587, -0.2746, -0.8451, -0.4587, -0.3681, -0.8651, -0.3408, -0.3681, -0.8651, -0.3408, -0.3681, -0.8651, -0.3408, -0.3681, -0.8651, -0.3408, -0.4832, -0.7985, 0.3591, -0.4832, -0.7985, 0.3591, -0.4832, -0.7985, 0.3591, -0.4832, -0.7985, 0.3591, -0.3285, -0.4521, 0.8293, -0.3285, -0.4521, 0.8293, -0.3285, -0.4521, 0.8293, -0.3285, -0.4521, 0.8293, 0.0, -0.6318, 0.7752, 0.0, -0.6318, 0.7752, 0.0, -0.6318, 0.7752, 0.0, -0.6318, 0.7752, 0.094, -0.78, 0.6187, 0.094, -0.78, 0.6187, 0.094, -0.78, 0.6187, 0.094, -0.78, 0.6187, 0.2204, -0.9734, 0.06282, 0.2204, -0.9734, 0.06282, 0.2204, -0.9734, 0.06282, 0.2204, -0.9734, 0.06282, 0.1886, -0.5804, -0.7922, 0.1886, -0.5804, -0.7922, 0.1886, -0.5804, -0.7922, 0.1886, -0.5804, -0.7922, 0.9107, -0.1332, -0.391, 0.9107, -0.1332, -0.391, 0.9107, -0.1332, -0.391, 0.9107, -0.1332, -0.391, 0.4081, -0.8249, -0.391, 0.4081, -0.8249, -0.391, 0.4081, -0.8249, -0.391, 0.4081, -0.8249, -0.391, 0.8067, -0.5861, 0.0753, 0.8067, -0.5861, 0.0753, 0.8067, -0.5861, 0.0753, 0.8067, -0.5861, 0.0753, 0.8876, -0.3131, 0.3378, 0.8876, -0.3131, 0.3378, 0.8876, -0.3131, 0.3378, 0.8876, -0.3131, 0.3378, 0.8565, -0.3442, 0.3847, 0.8565, -0.3442, 0.3847, 0.8565, -0.3442, 0.3847, 0.8565, -0.3442, 0.3847, 0.8879, -0.2585, 0.3806, 0.8879, -0.2585, 0.3806, 0.8879, -0.2585, 0.3806, 0.8879, -0.2585, 0.3806, 0.2225, 0.0, -0.9749, 0.2225, 0.0, -0.9749, 0.2225, 0.0, -0.9749, 0.2225, 0.0, -0.9749, -0.2614, -0.04359, -0.9642, -0.2614, -0.04359, -0.9642, -0.2614, -0.04359, -0.9642, -0.2614, -0.04359, -0.9642, 0.2553, -0.1855, -0.9489, 0.2553, -0.1855, -0.9489, 0.2553, -0.1855, -0.9489, 0.2553, -0.1855, -0.9489, -0.03931, 0.2621, -0.9642, -0.03931, 0.2621, -0.9642, -0.03931, 0.2621, -0.9642, -0.03931, 0.2621, -0.9642, 0.06875, -0.2116, -0.9749, 0.06875, -0.2116, -0.9749, 0.06875, -0.2116, -0.9749, 0.06875, -0.2116, -0.9749, -0.1222, 0.2352, -0.9642, -0.1222, 0.2352, -0.9642, -0.1222, 0.2352, -0.9642, -0.1222, 0.2352, -0.9642, -0.09738, -0.2997, -0.9491, -0.09738, -0.2997, -0.9491, -0.09738, -0.2997, -0.9491, -0.09738, -0.2997, -0.9491, 0.2368, 0.1179, -0.9644, 0.2368, 0.1179, -0.9644, 0.2368, 0.1179, -0.9644, 0.2368, 0.1179, -0.9644, -0.1796, -0.1305, -0.9751, -0.1796, -0.1305, -0.9751, -0.1796, -0.1305, -0.9751, -0.1796, -0.1305, -0.9751, 0.1854, 0.1888, -0.9643, 0.1854, 0.1888, -0.9643, 0.1854, 0.1888, -0.9643, 0.1854, 0.1888, -0.9643, -0.3144, 0.0, -0.9493, -0.3144, 0.0, -0.9493, -0.3144, 0.0, -0.9493, -0.3144, 0.0, -0.9493, 0.1421, -0.3033, -0.9422, 0.1421, -0.3033, -0.9422, 0.1421, -0.3033, -0.9422, 0.1421, -0.3033, -0.9422, -0.3317, -0.09366, -0.9387, -0.3317, -0.09366, -0.9387, -0.3317, -0.09366, -0.9387, -0.3317, -0.09366, -0.9387, 0.2367, -0.1176, -0.9644, 0.2367, -0.1176, -0.9644, 0.2367, -0.1176, -0.9644, 0.2367, -0.1176, -0.9644, -0.09716, 0.299, -0.9493, -0.09716, 0.299, -0.9493, -0.09716, 0.299, -0.9493, -0.09716, 0.299, -0.9493, -0.1223, -0.2347, -0.9643, -0.1223, -0.2347, -0.9643, -0.1223, -0.2347, -0.9643, -0.1223, -0.2347, -0.9643, 0.06859, 0.2111, -0.9751, 0.06859, 0.2111, -0.9751, 0.06859, 0.2111, -0.9751, 0.06859, 0.2111, -0.9751, -0.03894, -0.2617, -0.9644, -0.03894, -0.2617, -0.9644, -0.03894, -0.2617, -0.9644, -0.03894, -0.2617, -0.9644, 0.255, 0.1852, -0.949, 0.255, 0.1852, -0.949, 0.255, 0.1852, -0.949, 0.255, 0.1852, -0.949, -0.2615, 0.04356, -0.9642, -0.2615, 0.04356, -0.9642, -0.2615, 0.04356, -0.9642, -0.2615, 0.04356, -0.9642, -0.001107, -0.0003596, -1.0, -0.001107, -0.0003596, -1.0, 0.0002294, -0.0001667, -1.0, -0.0008977, -0.0006512, -1.0, -0.033, -0.09716, -0.9947, -0.033, -0.09716, -0.9947, -0.033, -0.09716, -0.9947, -0.033, -0.09716, -0.9947, 0.08221, 0.06141, -0.9947, 0.08221, 0.06141, -0.9947, 0.08221, 0.06141, -0.9947, 0.08221, 0.06141, -0.9947, 0.0, 0.001164, -1.0, 0.0003419, 0.001055, -1.0, 0.0002294, -0.0001667, -1.0, 0.0, 0.001164, -1.0, 0.0006867, 0.0009452, -1.0, 0.0009002, 0.000655, -1.0, 0.0002294, -0.0001667, -1.0, 0.0003419, 0.001055, -1.0, 0.001115, 0.0003624, -1.0, 0.001117, 5.063e-07, -1.0, 0.0002294, -0.0001667, -1.0, 0.0009002, 0.000655, -1.0, 0.001118, -0.0003633, -1.0, 0.0009046, -0.0006572, -1.0, 0.0002294, -0.0001667, -1.0, 0.001117, 5.063e-07, -1.0, 0.000691, -0.0009511, -1.0, 0.0003446, -0.001062, -1.0, 0.0002294, -0.0001667, -1.0, 0.0009046, -0.0006572, -1.0, 0.0, -0.001173, -1.0, -0.0003448, -0.001059, -1.0, 0.0002294, -0.0001667, -1.0, 0.0003446, -0.001062, -1.0, -0.0006867, -0.0009452, -1.0, -0.0008977, -0.0006512, -1.0, 0.0002294, -0.0001667, -1.0, -0.0003448, -0.001059, -1.0, 0.1589, 0.0, 0.9873, 0.1589, 0.0, 0.9873, 0.1589, 0.0, 0.9873, 0.1589, 0.0, 0.9873, 0.0491, 0.1511, 0.9873, 0.0491, 0.1511, 0.9873, 0.0491, 0.1511, 0.9873, 0.0491, 0.1511, 0.9873, -0.1285, 0.09338, 0.9873, -0.1285, 0.09338, 0.9873, -0.1285, 0.09338, 0.9873, -0.1285, 0.09338, 0.9873, -0.1285, -0.09338, 0.9873, -0.1285, -0.09338, 0.9873, -0.1285, -0.09338, 0.9873, -0.1285, -0.09338, 0.9873, 0.04909, -0.1511, 0.9873, 0.04909, -0.1511, 0.9873, 0.04909, -0.1511, 0.9873, 0.04909, -0.1511, 0.9873, 0.4832, 0.7985, -0.3591, 0.4832, 0.7985, -0.3591, 0.4832, 0.7985, -0.3591, 0.4832, 0.7985, -0.3591, 0.1915, 0.9485, -0.2525, 0.1915, 0.9485, -0.2525, 0.1915, 0.9485, -0.2525, 0.1915, 0.9485, -0.2525, 0.1664, 0.5122, -0.8426, 0.1664, 0.5122, -0.8426, 0.1664, 0.5122, -0.8426, 0.1664, 0.5122, -0.8426, 0.5175, 0.6908, -0.5049, 0.5175, 0.6908, -0.5049, 0.5175, 0.6908, -0.5049, 0.5175, 0.6908, -0.5049, 0.02876, 0.9426, -0.3326, 0.02876, 0.9426, -0.3326, 0.02876, 0.9426, -0.3326, 0.02876, 0.9426, -0.3326, -0.4741, 0.432, -0.7672, -0.4741, 0.432, -0.7672, -0.4741, 0.432, -0.7672, -0.4741, 0.432, -0.7672, -0.2746, -0.8451, -0.4587, -0.2746, -0.8451, -0.4587, -0.2746, -0.8451, -0.4587, -0.2746, -0.8451, -0.4587, 0.4902, -0.2138, -0.845, 0.4902, -0.2138, -0.845, 0.4902, -0.2138, -0.845, 0.4902, -0.2138, -0.845, 0.3035, 0.9342, -0.1876, 0.3035, 0.9342, -0.1876, 0.3035, 0.9342, -0.1876, 0.3035, 0.9342, -0.1876, 0.3035, 0.9342, -0.1876, 0.3035, 0.9342, -0.1876, 0.3035, 0.9342, -0.1876, 0.3035, 0.9342, -0.1876, 0.3035, 0.9342, -0.1876, 0.3035, 0.9342, -0.1876, 0.3035, 0.9342, -0.1876, 0.3035, 0.9342, -0.1876, 0.02475, 0.9435, -0.3304, 0.02475, 0.9435, -0.3304, 0.02475, 0.9435, -0.3304, 0.02475, 0.9435, -0.3304, 0.02475, 0.9435, -0.3304, 0.02475, 0.9435, -0.3304, 0.02475, 0.9435, -0.3304, 0.02475, 0.9435, -0.3304, 0.02475, 0.9435, -0.3304, 0.02475, 0.9435, -0.3304, 0.02475, 0.9435, -0.3304, 0.02475, 0.9435, -0.3304, 0.5346, 0.7779, -0.3304, 0.5346, 0.7779, -0.3304, 0.5346, 0.7779, -0.3304, 0.5346, 0.7779, -0.3304, 0.5346, 0.7779, -0.3304, 0.5346, 0.7779, -0.3304, 0.5346, 0.7779, -0.3304, 0.5346, 0.7779, -0.3304, 0.5346, 0.7779, -0.3304, 0.5346, 0.7779, -0.3304, 0.5346, 0.7779, -0.3304, 0.5346, 0.7779, -0.3304, -0.8026, -0.5831, 0.1256, -0.8026, -0.5831, 0.1256, -0.8026, -0.5831, 0.1256, -0.8026, -0.5831, 0.1256, -0.8026, -0.5831, 0.1256, -0.8026, -0.5831, 0.1256, -0.8026, -0.5831, 0.1256, -0.8026, -0.5831, 0.1256, -0.8026, -0.5831, 0.1256, -0.8026, -0.5831, 0.1256, -0.8026, -0.5831, 0.1256, -0.8026, -0.5831, 0.1256, -0.905, -0.268, 0.3304, -0.905, -0.268, 0.3304, -0.905, -0.268, 0.3304, -0.905, -0.268, 0.3304, -0.905, -0.268, 0.3304, -0.905, -0.268, 0.3304, -0.905, -0.268, 0.3304, -0.905, -0.268, 0.3304, -0.905, -0.268, 0.3304, -0.905, -0.268, 0.3304, -0.905, -0.268, 0.3304, -0.905, -0.268, 0.3304, -0.9822, 0.0, 0.1876, -0.9822, 0.0, 0.1876, -0.9822, 0.0, 0.1876, -0.9822, 0.0, 0.1876, -0.9822, 0.0, 0.1876, -0.9822, 0.0, 0.1876, -0.9822, 0.0, 0.1876, -0.9822, 0.0, 0.1876, -0.9822, 0.0, 0.1876, -0.9822, 0.0, 0.1876, -0.9822, 0.0, 0.1876, -0.9822, 0.0, 0.1876, -0.424, 0.8458, 0.3239, -0.424, 0.8458, 0.3239, -0.424, 0.8458, 0.3239, -0.424, 0.8458, 0.3239, -0.8895, 0.3644, 0.2758, -0.8895, 0.3644, 0.2758, -0.8895, 0.3644, 0.2758, -0.8895, 0.3644, 0.2758, -0.7853, 0.4343, -0.4412, -0.7853, 0.4343, -0.4412, -0.7853, 0.4343, -0.4412, -0.7853, 0.4343, -0.4412, 0.7941, -0.4909, -0.3584, 0.7941, -0.4909, -0.3584, 0.7941, -0.4909, -0.3584, 0.7941, -0.4909, -0.3584, 0.8402, -0.5117, -0.1794, 0.8402, -0.5117, -0.1794, 0.8402, -0.5117, -0.1794, 0.8402, -0.5117, -0.1794, 0.9376, -0.3427, -0.05847, 0.9376, -0.3427, -0.05847, 0.9376, -0.3427, -0.05847, 0.9376, -0.3427, -0.05847, 0.8922, -0.3518, -0.2833, 0.8922, -0.3518, -0.2833, 0.8922, -0.3518, -0.2833, 0.8922, -0.3518, -0.2833, 0.5346, -0.7779, -0.3304, 0.5346, -0.7779, -0.3304, 0.5346, -0.7779, -0.3304, 0.5346, -0.7779, -0.3304, 0.5346, -0.7779, -0.3304, 0.5346, -0.7779, -0.3304, 0.5346, -0.7779, -0.3304, 0.5346, -0.7779, -0.3304, 0.5346, -0.7779, -0.3304, 0.5346, -0.7779, -0.3304, 0.5346, -0.7779, -0.3304, 0.5346, -0.7779, -0.3304, -0.3572, 0.9076, 0.2208, -0.3572, 0.9076, 0.2208, -0.3572, 0.9076, 0.2208, -0.3572, 0.9076, 0.2208, -0.3464, 0.8668, 0.3588, -0.3464, 0.8668, 0.3588, -0.3464, 0.8668, 0.3588, -0.3464, 0.8668, 0.3588, -0.4738, 0.8305, 0.2928, -0.4738, 0.8305, 0.2928, -0.4738, 0.8305, 0.2928, -0.4738, 0.8305, 0.2928, -0.4758, 0.8668, 0.1493, -0.4758, 0.8668, 0.1493, -0.4758, 0.8668, 0.1493, -0.4758, 0.8668, 0.1493, -0.02475, 0.9435, 0.3304, -0.02475, 0.9435, 0.3304, -0.02475, 0.9435, 0.3304, -0.02475, 0.9435, 0.3304, -0.02475, 0.9435, 0.3304, -0.02475, 0.9435, 0.3304, -0.02475, 0.9435, 0.3304, -0.02475, 0.9435, 0.3304, -0.02475, 0.9435, 0.3304, -0.02475, 0.9435, 0.3304, -0.02475, 0.9435, 0.3304, -0.02475, 0.9435, 0.3304, 0.3066, 0.9435, 0.1256, 0.3066, 0.9435, 0.1256, 0.3066, 0.9435, 0.1256, 0.3066, 0.9435, 0.1256, 0.3066, 0.9435, 0.1256, 0.3066, 0.9435, 0.1256, 0.3066, 0.9435, 0.1256, 0.3066, 0.9435, 0.1256, 0.3066, 0.9435, 0.1256, 0.3066, 0.9435, 0.1256, 0.3066, 0.9435, 0.1256, 0.3066, 0.9435, 0.1256, 0.5746, 0.7488, 0.3304, 0.5746, 0.7488, 0.3304, 0.5746, 0.7488, 0.3304, 0.5746, 0.7488, 0.3304, 0.5746, 0.7488, 0.3304, 0.5746, 0.7488, 0.3304, 0.5746, 0.7488, 0.3304, 0.5746, 0.7488, 0.3304, 0.5746, 0.7488, 0.3304, 0.5746, 0.7488, 0.3304, 0.5746, 0.7488, 0.3304, 0.5746, 0.7488, 0.3304, 0.7947, 0.5773, 0.1876, 0.7947, 0.5773, 0.1876, 0.7947, 0.5773, 0.1876, 0.7947, 0.5773, 0.1876, 0.7947, 0.5773, 0.1876, 0.7947, 0.5773, 0.1876, 0.7947, 0.5773, 0.1876, 0.7947, 0.5773, 0.1876, 0.7947, 0.5773, 0.1876, 0.7947, 0.5773, 0.1876, 0.7947, 0.5773, 0.1876, 0.7947, 0.5773, 0.1876, 0.8897, 0.3151, 0.3304, 0.8897, 0.3151, 0.3304, 0.8897, 0.3151, 0.3304, 0.8897, 0.3151, 0.3304, 0.8897, 0.3151, 0.3304, 0.8897, 0.3151, 0.3304, 0.8897, 0.3151, 0.3304, 0.8897, 0.3151, 0.3304, 0.8897, 0.3151, 0.3304, 0.8897, 0.3151, 0.3304, 0.8897, 0.3151, 0.3304, 0.8897, 0.3151, 0.3304, -0.2862, -0.5444, -0.7885, -0.2862, -0.5444, -0.7885, -0.2862, -0.5444, -0.7885, -0.2862, -0.5444, -0.7885, 0.9898, 1.423e-07, -0.1427, 0.9898, 1.423e-07, -0.1427, 0.9898, 1.423e-07, -0.1427, 0.9898, 1.423e-07, -0.1427, 0.9468, 0.241, -0.2132, 0.9468, 0.241, -0.2132, 0.9468, 0.241, -0.2132, 0.9468, 0.241, -0.2132, 0.3972, -1.713e-07, -0.9177, 0.3972, -1.713e-07, -0.9177, 0.3972, -1.713e-07, -0.9177, 0.3972, -1.713e-07, -0.9177, -0.9921, 3.209e-07, -0.1256, -0.9921, 1.756e-07, -0.1256, -0.9921, -5.167e-08, -0.1256, -0.9921, -8.023e-08, -0.1256, -0.9921, 0.0, -0.1256, -0.9921, -2.634e-07, -0.1256, -0.9921, -5.167e-08, -0.1256, -0.9921, 1.756e-07, -0.1256, -0.9921, -4.814e-07, -0.1256, -0.9921, -8.023e-08, -0.1256, -0.9921, -5.167e-08, -0.1256, -0.9921, -2.634e-07, -0.1256, -0.5746, 0.7488, -0.3304, -0.5746, 0.7488, -0.3304, -0.5746, 0.7488, -0.3304, -0.5746, 0.7488, -0.3304, -0.5746, 0.7488, -0.3304, -0.5746, 0.7488, -0.3304, -0.5746, 0.7488, -0.3304, -0.5746, 0.7488, -0.3304, -0.5746, 0.7488, -0.3304, -0.5746, 0.7488, -0.3304, -0.5746, 0.7488, -0.3304, -0.5746, 0.7488, -0.3304, -0.3066, 0.9435, -0.1256, -0.3066, 0.9435, -0.1256, -0.3066, 0.9435, -0.1256, -0.3066, 0.9435, -0.1256, -0.3066, 0.9435, -0.1256, -0.3066, 0.9435, -0.1256, -0.3066, 0.9435, -0.1256, -0.3066, 0.9435, -0.1256, -0.3066, 0.9435, -0.1256, -0.3066, 0.9435, -0.1256, -0.3066, 0.9435, -0.1256, -0.3066, 0.9435, -0.1256])] * 3)])

# ---- objects
ob_light = bpy.data.objects.new('Light', light_light)
ob_camera = bpy.data.objects.new('Camera', cam_camera)
ob_plane = bpy.data.objects.new('Plane', me_plane_001)
ob_plane_001 = bpy.data.objects.new('Plane.001', me_plane_002)
ob_icosphere = bpy.data.objects.new('Icosphere', me_mesh)

# ---- transforms, parenting, visibility, modifiers, constraints
ob_light.location = (4.076, 1.005, 5.904)
ob_light.rotation_euler = (0.6503, 0.05522, 1.866)
ob_light.lock_rotations_4d = False
ob_light.empty_display_type = 'ARROWS'
ob_light.color = (0.0, 0.0, 0.0, 0.0)
ob_light.lineart.crease_threshold = 0.0
ob_camera.location = (7.359, -6.926, 4.958)
ob_camera.rotation_euler = (1.109, 0.0, 0.8149)
ob_camera.lock_rotations_4d = False
ob_camera.empty_display_type = 'ARROWS'
ob_camera.color = (0.0, 0.0, 0.0, 0.0)
ob_camera.display_type = 'WIRE'
ob_camera.lineart.crease_threshold = 0.0
ob_plane.location = (0.0, 0.0, 0.0)
ob_plane.rotation_euler = (-1.629e-07, 1.571, 0.0)
ob_plane.color = (0.8, 0.8, 0.8, 1.0)
ob_plane_001.location = (-1.511, 8.739, 2.975)
ob_plane_001.rotation_euler = (-1.629e-07, 1.571, 0.0)
ob_plane_001.color = (0.8, 0.8, 0.8, 1.0)
ob_icosphere.parent = ob_plane
ob_icosphere.matrix_parent_inverse = Matrix(((1.947e-07, -0.0, -1.0, -0.4182), (-1.629e-07, 1.0, -3.172e-14, -1.071), (1.0, 1.629e-07, 1.947e-07, -2.274), (-0.0, 0.0, -0.0, 1.0)))
ob_icosphere.location = (2.281, 1.106, -0.0996)
ob_icosphere.rotation_euler = (-1.629e-07, 0.0, 0.0)
ob_icosphere.scale = (1.546, 1.546, 0.5993)
ob_icosphere.color = (0.8, 0.8, 0.8, 1.0)
_m = ob_icosphere.modifiers.new('ParticleSystem', 'PARTICLE_SYSTEM')

# ---- collection membership
col_collection.objects.link(ob_light)
col_collection.objects.link(ob_camera)
col_collection.objects.link(ob_plane)
col_collection.objects.link(ob_plane_001)
col_collection.objects.link(ob_icosphere)

# ---- scene / render settings (as saved in the file)
scene.camera = ob_camera
scene.frame_start = 1; scene.frame_end = 250; scene.frame_set(1)
scene.render.engine = 'BLENDER_EEVEE_NEXT'
scene.cycles.sampling_pattern = 'TABULATED_SOBOL'
scene.cycles.use_light_tree = False
scene.view_settings.view_transform = 'Filmic'
bpy.context.view_layer.update()
